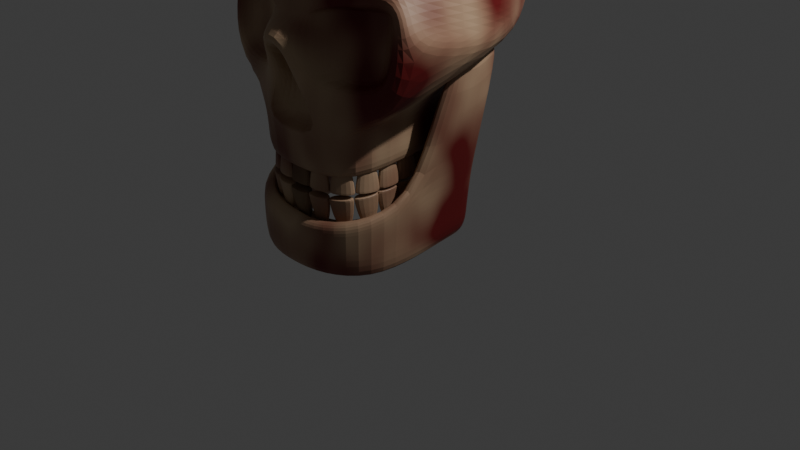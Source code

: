 # Source: CaveiraZumbi.blend  (saved by Blender 4.2.66; exported with 4.5.12 LTS)
import bpy
from mathutils import Matrix  # noqa: F401  (used for matrix-valued properties, if any)

bpy.ops.wm.read_factory_settings(use_empty=True)
scene = bpy.context.scene
scene.name = 'Scene'

# ---- collections
col_collection = bpy.data.collections.new('Collection'); scene.collection.children.link(col_collection)

# ---- materials (node trees are filled in below, after node groups)
mat_material = bpy.data.materials.new('Material')
mat_material.alpha_threshold = 0.0
mat_material.use_transparent_shadow = False
mat_material.roughness = 0.5
mat_material.line_color = (0.0, 0.0, 0.0, 1.0)

# ---- material node trees
mat_material.use_nodes = True; mat_material.node_tree.nodes.clear()
_N = mat_material.node_tree.nodes; _L = mat_material.node_tree.links
n0 = _N.new('ShaderNodeOutputMaterial'); n0.name = 'Material Output'; n0.location = (300, 300)
n1 = _N.new('ShaderNodeBsdfPrincipled'); n1.name = 'Principled BSDF'; n1.location = (10, 300)
n1.inputs[3].default_value = 1.45
n2 = _N.new('ShaderNodeValToRGB'); n2.name = 'Color Ramp'; n2.location = (-307, 279)
while len(n2.color_ramp.elements) > 1: n2.color_ramp.elements.remove(n2.color_ramp.elements[-1])
n2.color_ramp.elements[0].position = 0.436; n2.color_ramp.elements[0].color = (0.1384, 0.008023, 0.008568, 1.0)
_e = n2.color_ramp.elements.new(0.568); _e.color = (0.4969, 0.3467, 0.2159, 1.0)
n3 = _N.new('ShaderNodeTexNoise'); n3.name = 'Noise Texture'; n3.location = (-536, 279)
n3.inputs[2].default_value = 2.6
_L.new(n1.outputs[0], n0.inputs[0])
_L.new(n3.outputs[1], n2.inputs[0])
_L.new(n2.outputs[0], n1.inputs[0])
n0.is_active_output = True

# ---- world
world_world = bpy.data.worlds.new('World'); scene.world = world_world
world_world.use_nodes = True; world_world.node_tree.nodes.clear()
_N = world_world.node_tree.nodes; _L = world_world.node_tree.links
n0 = _N.new('ShaderNodeOutputWorld'); n0.name = 'World Output'; n0.location = (300, 300)
n1 = _N.new('ShaderNodeBackground'); n1.name = 'Background'; n1.location = (10, 300)
n1.inputs[0].default_value = (0.05088, 0.05088, 0.05088, 1.0)
_L.new(n1.outputs[0], n0.inputs[0])
n0.is_active_output = True
world_world.color = (0.05088, 0.05088, 0.05088)
world_world.sun_shadow_jitter_overblur = 0.0

# ---- cameras
cam_camera = bpy.data.cameras.new('Camera')
cam_camera.clip_end = 100.0
cam_camera.ortho_scale = 7.314

# ---- lights
light_light = bpy.data.lights.new('Light', 'POINT')
light_light.energy = 1000.0
light_light.shadow_soft_size = 0.1

# ---- meshes
me_cube = bpy.data.meshes.new('Cube')
me_cube.from_pydata([(0.8668, 0.8668, 3.542), (0.8178, 0.844, 2.078), (0.8983, -0.8676, 3.541), (0.9985, -1.152, 1.825), (-1.052, 0.2964, 3.518), (-0.8178, 0.844, 2.078), (-0.9166, -0.7903, 3.468), (-0.9985, -1.152, 1.825), (-0.7955, -0.02015, 1.815), (1.158, 0.0, 3.63), (-1.153, -0.00276, 3.549), (0.7955, -0.02015, 1.815), (0.3517, 0.9816, 1.882), (-0.3517, 0.9816, 1.882), (0.349, -1.027, 3.591), (-0.349, -1.027, 3.591), (0.2281, -1.287, 1.817), (-0.2281, -1.287, 1.817), (-0.349, 1.059, 3.685), (0.349, 1.059, 3.685), (-0.2363, 0.07265, 1.506), (0.2363, 0.07265, 1.506), (0.3469, -0.4408, 4.048), (-0.3469, -0.4408, 4.048), (0.9173, 0.9134, 2.752), (0.9213, 0.9204, 2.906), (-0.968, -1.083, 2.581), (-0.9893, -0.8915, 2.877), (0.9783, -0.9791, 2.894), (0.968, -1.083, 2.581), (-1.181, 0.3131, 2.883), (-1.191, 0.3041, 2.769), (-0.3432, 1.224, 2.758), (-0.3471, 1.231, 2.932), (0.3471, 1.231, 2.932), (0.3432, 1.224, 2.758), (0.2619, -1.26, 2.462), (0.2881, -1.211, 2.828), (-0.2881, -1.211, 2.828), (-0.2619, -1.26, 2.462), (0.2388, -1.319, 1.678), (1.064, -1.039, 1.404), (-0.2388, -1.319, 1.678), (-1.064, -1.039, 1.404), (-0.9763, -0.9551, 2.748), (-0.2227, -1.287, 2.429), (0.2227, -1.287, 2.429), (0.9643, -1.048, 2.73), (0.4305, -1.075, 1.751), (0.9423, -0.9404, 1.859), (-0.4305, -1.075, 1.751), (-0.9423, -0.9404, 1.859), (-0.9187, -0.8711, 2.488), (-0.4245, -1.048, 2.482), (0.4245, -1.048, 2.482), (0.9187, -0.8711, 2.488), (-0.5537, -0.08929, 1.055), (-0.7265, -1.095, 0.9428), (0.7265, -1.095, 0.9428), (0.6836, 0.02701, 1.062), (0.3125, -1.294, 0.9215), (-0.3125, -1.294, 0.9215), (0.3489, 1.168, 2.224), (0.8766, 0.8254, 2.236), (1.369, -0.01224, 2.026), (-0.147, -1.539, 2.147), (-1.229, -0.9883, 2.252), (-1.337, 0.0257, 2.199), (1.243, -1.086, 2.201), (0.147, -1.539, 2.147), (-1.167, 0.3148, 2.271), (-0.3489, 1.168, 2.224), (-0.3285, -1.187, 2.103), (-1.052, -1.118, 2.206), (1.052, -1.118, 2.206), (0.3285, -1.187, 2.103), (-0.4275, -1.061, 2.117), (-0.9305, -0.9057, 2.174), (0.9305, -0.9057, 2.174), (0.4275, -1.061, 2.117), (-0.7462, -1.115, 1.468), (-0.7647, 0.001715, 1.619), (-0.6027, -1.306, 1.295), (0.7462, -1.115, 1.468), (0.7647, 0.001715, 1.619), (0.6027, -1.306, 1.295), (0.1597, -1.537, 2.291), (-0.01524, -1.319, 1.859), (-0.3328, -1.305, 1.298), (0.01524, -1.319, 1.859), (0.3328, -1.305, 1.298), (-0.1597, -1.537, 2.291), (0.06679, -1.146, 1.657), (-0.06679, -1.146, 1.657), (0.147, -1.131, 2.065), (-0.2253, -1.133, 1.405), (0.2253, -1.133, 1.405), (-0.147, -1.131, 2.065), (0.3467, 1.196, 2.513), (-0.2195, -1.256, 2.381), (-0.2268, -1.223, 2.39), (-0.4252, -1.051, 2.389), (0.9071, 0.9071, 2.522), (-1.122, -0.9087, 2.52), (1.125, -0.998, 2.497), (0.2195, -1.256, 2.381), (-1.188, 0.3055, 2.533), (-0.3467, 1.196, 2.513), (-1.012, -1.035, 2.486), (1.012, -1.035, 2.486), (0.2268, -1.223, 2.39), (-0.9218, -0.88, 2.408), (0.9218, -0.88, 2.408), (0.4252, -1.051, 2.389), (1.154, -0.01582, 3.498), (0.9333, -0.7514, 3.423), (1.06, 0.2636, 3.47), (1.336, -0.02821, 2.771), (1.319, -0.0186, 2.874), (1.001, -0.8459, 2.871), (0.989, -0.9053, 2.751), (1.189, 0.2708, 2.77), (1.18, 0.2792, 2.876), (1.186, 0.2721, 2.55), (1.167, 0.2808, 2.305), (1.337, -0.02315, 2.544), (1.326, 0.01075, 2.237), (1.125, -0.862, 2.538), (1.225, -0.9363, 2.287), (-1.154, -0.01582, 3.498), (-1.06, 0.2636, 3.47), (-0.9333, -0.7514, 3.423), (-1.336, -0.02821, 2.771), (-1.319, -0.0186, 2.874), (-1.18, 0.2792, 2.876), (-1.189, 0.2708, 2.77), (-0.989, -0.9053, 2.751), (-1.001, -0.8459, 2.871), (-1.125, -0.862, 2.538), (-1.225, -0.9363, 2.287), (-1.337, -0.02315, 2.544), (-1.326, 0.01075, 2.237), (-1.186, 0.2721, 2.55), (-1.167, 0.2808, 2.305), (-0.2249, 0.09188, 1.608), (0.2249, 0.09188, 1.608), (-0.7387, -0.004165, 1.597), (-0.8936, -0.0189, 1.978), (-0.7122, 0.02264, 1.166), (0.8936, -0.0189, 1.978), (0.7387, -0.004165, 1.597), (0.7122, 0.02264, 1.166), (-0.7112, 0.01142, 1.33), (0.7363, -1.105, 1.205), (-0.7363, -1.105, 1.205), (-0.3226, -1.3, 1.11), (0.7112, 0.01142, 1.33), (0.3226, -1.3, 1.11), (-0.7385, 0.01218, 1.392), (0.7385, 0.01218, 1.392), (-0.5456, -0.09654, 1.054), (-0.5798, -0.9918, 0.959), (0.5798, -0.9918, 0.959), (0.5456, -0.09654, 1.054), (0.2494, -1.151, 0.942), (-0.2494, -1.151, 0.942), (-0.5684, -0.1, 1.137), (0.5684, -0.1, 1.137), (-0.5333, -0.1088, 1.064), (-0.5676, -1.004, 0.9689), (0.592, -1.004, 0.9689), (0.5578, -0.1088, 1.064), (0.2616, -1.163, 0.9519), (-0.2372, -1.163, 0.9519), (-0.5562, -0.1122, 1.147), (0.5806, -0.1122, 1.147), (-0.1554, -1.263, 0.7805), (-0.0839, -1.251, 1.126), (-0.107, -1.149, 0.7805), (-0.0839, -1.161, 1.126), (0.1554, -1.263, 0.7805), (0.0839, -1.251, 1.126), (0.107, -1.149, 0.7805), (0.0839, -1.161, 1.126), (-0.126, -1.139, 0.7932), (-0.126, -1.274, 0.7932), (0.126, -1.139, 0.7932), (0.126, -1.274, 0.7932), (-0.1554, -1.263, 0.7805), (-0.0839, -1.251, 1.126), (-0.107, -1.149, 0.7805), (-0.0839, -1.161, 1.126), (0.1554, -1.263, 0.7805), (0.0839, -1.251, 1.126), (0.107, -1.149, 0.7805), (0.0839, -1.161, 1.126), (-0.126, -1.139, 0.7932), (-0.126, -1.274, 0.7932), (0.126, -1.139, 0.7932), (0.126, -1.274, 0.7932), (0.08734, -1.272, 0.7785), (0.156, -1.249, 1.124), (0.117, -1.152, 0.7785), (0.1417, -1.16, 1.124), (0.3942, -1.223, 0.7785), (0.3216, -1.222, 1.124), (0.3282, -1.118, 0.7785), (0.3074, -1.133, 1.124), (0.09658, -1.145, 0.7913), (0.118, -1.278, 0.7913), (0.3453, -1.105, 0.7913), (0.3668, -1.237, 0.7913), (0.3464, -1.245, 0.7783), (0.3992, -1.195, 1.124), (0.3236, -1.123, 0.7783), (0.3497, -1.12, 1.124), (0.6055, -1.073, 0.7783), (0.5391, -1.102, 1.124), (0.502, -1.005, 0.7783), (0.4895, -1.028, 1.124), (0.3022, -1.125, 0.7911), (0.3765, -1.237, 0.7911), (0.5122, -0.9856, 0.7911), (0.5866, -1.098, 0.7911), (0.5706, -1.095, 0.7824), (0.5833, -1.023, 1.128), (0.4796, -1.01, 0.7824), (0.499, -0.9926, 1.128), (0.6763, -0.8022, 0.7824), (0.6404, -0.8653, 1.128), (0.5523, -0.809, 0.7824), (0.5561, -0.8348, 1.128), (0.4636, -1.025, 0.7951), (0.5902, -1.07, 0.7951), (0.5492, -0.7876, 0.7951), (0.6758, -0.8334, 0.7951), (0.6503, -0.8618, 0.7829), (0.6428, -0.81, 1.132), (0.5395, -0.8059, 0.7862), (0.5534, -0.8041, 1.132), (0.671, -0.5521, 0.8012), (0.654, -0.6429, 1.142), (0.5538, -0.5928, 0.7988), (0.5645, -0.6369, 1.142), (0.5281, -0.8249, 0.7979), (0.6624, -0.8339, 0.7974), (0.5449, -0.574, 0.8127), (0.6792, -0.5829, 0.8121), (0.6447, -0.629, 0.7916), (0.6353, -0.5921, 1.142), (0.5326, -0.5758, 0.797), (0.5458, -0.5882, 1.143), (0.6583, -0.32, 0.8229), (0.6427, -0.4253, 1.159), (0.542, -0.3632, 0.8185), (0.5531, -0.4214, 1.16), (0.5216, -0.5956, 0.8078), (0.6561, -0.6014, 0.8073), (0.5327, -0.3451, 0.8331), (0.6672, -0.351, 0.8326), (0.6307, -0.3932, 0.8097), (0.6212, -0.3906, 1.162), (0.518, -0.3423, 0.8201), (0.5316, -0.3879, 1.163), (0.6403, -0.08857, 0.8707), (0.6263, -0.2262, 1.195), (0.5246, -0.1327, 0.8621), (0.5367, -0.2235, 1.196), (0.5073, -0.3632, 0.8289), (0.6418, -0.3672, 0.8279), (0.515, -0.1162, 0.8784), (0.6496, -0.1202, 0.8774), (0.0, -1.149, 0.7805), (0.0, -1.161, 1.126), (0.0, -1.263, 0.7805), (0.0, -1.251, 1.126), (0.0, -1.139, 0.7932), (0.0, -1.274, 0.7932), (0.0, -1.149, 0.7805), (0.0, -1.161, 1.126), (0.0, -1.263, 0.7805), (0.0, -1.251, 1.126), (0.0, -1.139, 0.7932), (0.0, -1.274, 0.7932), (-0.08734, -1.272, 0.7785), (-0.156, -1.249, 1.124), (-0.117, -1.152, 0.7785), (-0.1417, -1.16, 1.124), (-0.3942, -1.223, 0.7785), (-0.3216, -1.222, 1.124), (-0.3282, -1.118, 0.7785), (-0.3074, -1.133, 1.124), (-0.09658, -1.145, 0.7913), (-0.118, -1.278, 0.7913), (-0.3453, -1.105, 0.7913), (-0.3668, -1.237, 0.7913), (-0.3464, -1.245, 0.7783), (-0.3992, -1.195, 1.124), (-0.3236, -1.123, 0.7783), (-0.3497, -1.12, 1.124), (-0.6055, -1.073, 0.7783), (-0.5391, -1.102, 1.124), (-0.502, -1.005, 0.7783), (-0.4895, -1.028, 1.124), (-0.3022, -1.125, 0.7911), (-0.3765, -1.237, 0.7911), (-0.5122, -0.9856, 0.7911), (-0.5866, -1.098, 0.7911), (-0.5706, -1.095, 0.7824), (-0.5833, -1.023, 1.128), (-0.4796, -1.01, 0.7824), (-0.499, -0.9926, 1.128), (-0.6763, -0.8022, 0.7824), (-0.6404, -0.8653, 1.128), (-0.5523, -0.809, 0.7824), (-0.5561, -0.8348, 1.128), (-0.4636, -1.025, 0.7951), (-0.5902, -1.07, 0.7951), (-0.5492, -0.7876, 0.7951), (-0.6758, -0.8334, 0.7951), (-0.6503, -0.8618, 0.7829), (-0.6428, -0.81, 1.132), (-0.5395, -0.8059, 0.7862), (-0.5534, -0.8041, 1.132), (-0.671, -0.5521, 0.8012), (-0.654, -0.6429, 1.142), (-0.5538, -0.5928, 0.7988), (-0.5645, -0.6369, 1.142), (-0.5281, -0.8249, 0.7979), (-0.6624, -0.8339, 0.7974), (-0.5449, -0.574, 0.8127), (-0.6792, -0.5829, 0.8121), (-0.6447, -0.629, 0.7916), (-0.6353, -0.5921, 1.142), (-0.5326, -0.5758, 0.797), (-0.5458, -0.5882, 1.143), (-0.6583, -0.32, 0.8229), (-0.6427, -0.4253, 1.159), (-0.542, -0.3632, 0.8185), (-0.5531, -0.4214, 1.16), (-0.5216, -0.5956, 0.8078), (-0.6561, -0.6014, 0.8073), (-0.5327, -0.3451, 0.8331), (-0.6672, -0.351, 0.8326), (-0.6307, -0.3932, 0.8097), (-0.6212, -0.3906, 1.162), (-0.518, -0.3423, 0.8201), (-0.5316, -0.3879, 1.163), (-0.6403, -0.08857, 0.8707), (-0.6263, -0.2262, 1.195), (-0.5246, -0.1327, 0.8621), (-0.5367, -0.2235, 1.196), (-0.5073, -0.3632, 0.8289), (-0.6418, -0.3672, 0.8279), (-0.515, -0.1162, 0.8784), (-0.6496, -0.1202, 0.8774), (-0.4649, -0.9049, 0.4034), (-0.468, -0.1893, 0.4736), (0.7063, -1.035, 0.3704), (0.711, 0.05579, 0.4773), (0.3226, -1.27, 0.3307), (-0.3038, -1.229, 0.3498), (-0.7159, -1.045, 0.6258), (0.7159, -1.045, 0.6258), (-0.7397, 0.03958, 0.7557), (-0.3137, -1.234, 0.5328), (0.7397, 0.03958, 0.7557), (0.3331, -1.276, 0.5251), (0.7292, -0.5177, 0.4108), (0.7043, -0.5329, 0.6828), (0.6824, -0.2162, 0.4561), (0.7052, -0.2302, 0.718), (0.0, -1.27, 0.3307), (0.0, -1.234, 0.5328), (-0.6866, -0.5206, 0.4252), (-0.7043, -0.5329, 0.6828), (-0.4492, -0.3677, 0.4596), (-0.7052, -0.2302, 0.718), (0.9927, 0.2242, 2.426), (-0.9927, 0.2242, 2.426), (0.9923, -0.4052, 2.238), (0.9777, -0.1292, 1.791), (-0.9923, -0.4052, 2.238), (-0.9777, -0.1292, 1.791), (-0.7063, -1.035, 0.05802), (-0.711, 0.05579, 0.1649), (0.7063, -1.035, 0.05802), (0.711, 0.05579, 0.1649), (0.3038, -1.229, 0.03736), (-0.3038, -1.229, 0.03736), (0.7292, -0.5177, 0.07902), (0.6824, -0.2162, 0.1437), (0.0, -1.229, 0.03736), (-0.6866, -0.5206, 0.1128), (-0.6824, -0.2162, 0.1437), (-0.8707, 0.151, 0.4296), (-0.9354, 0.1653, 0.9901), (-0.856, -0.1384, 0.3994), (0.856, -0.1384, 0.3994), (0.8707, 0.151, 0.4296), (-0.8107, -1.1, 0.5746), (-0.8128, -1.1, 0.2988), (0.3942, -1.36, 0.2598), (0.8128, -1.1, 0.2988), (-0.3942, -1.36, 0.2598), (0.8107, -1.1, 0.5746), (-0.3964, -1.354, 0.4922), (-0.8578, -0.5438, 0.3581), (0.9354, 0.1653, 0.9901), (0.399, -1.36, 0.4911), (0.0, -1.383, 0.4777), (-0.9198, -0.1357, 0.8607), (0.9198, -0.1357, 0.8607), (0.8578, -0.5438, 0.3581), (0.9001, -0.5336, 0.8489), (0.0, -1.39, 0.2566), (1.147, -0.3387, 2.169), (1.159, -0.03435, 2.048), (-0.9001, -0.5336, 0.8489), (1.154, 0.2858, 2.335), (-1.159, -0.03435, 2.048), (-1.154, 0.2858, 2.335), (-1.147, -0.3387, 2.169), (-0.8407, -0.1422, 0.07685), (-0.8607, 0.1358, 0.119), (0.8407, -0.1422, 0.07685), (0.8607, 0.1358, 0.119), (0.3874, -1.348, -0.04865), (0.7991, -1.09, -0.02127), (-0.3874, -1.348, -0.04865), (-0.7991, -1.09, -0.02127), (-0.8433, -0.5427, 0.03676), (0.8491, -0.5423, 0.03208), (0.0, -1.378, -0.05187), (-0.4774, -0.1946, 0.5649), (-0.7111, -1.04, 0.4981), (0.7111, -1.04, 0.4981), (0.7254, 0.04769, 0.6165), (0.3279, -1.273, 0.4279), (-0.3087, -1.232, 0.4413), (0.7167, -0.5253, 0.5468), (0.6938, -0.2232, 0.587), (0.0, -1.252, 0.4318), (-0.6955, -0.5267, 0.554), (-0.6938, -0.2232, 0.587), (-0.903, 0.1581, 0.7099), (-0.8117, -1.1, 0.4367), (0.8117, -1.1, 0.4367), (0.903, 0.1581, 0.7099), (0.3966, -1.36, 0.3754), (-0.3953, -1.357, 0.376), (0.879, -0.5387, 0.6035), (0.8879, -0.1371, 0.63), (0.0, -1.387, 0.3671), (-0.879, -0.5387, 0.6035), (-0.8879, -0.1371, 0.63), (-0.446, -0.3677, 0.4596), (-0.4648, -0.1893, 0.4736), (0.4492, -0.3677, 0.4596), (0.468, -0.1893, 0.4736), (-0.468, -0.9081, 0.4872), (-0.4617, -0.9049, 0.4034), (0.2132, -1.059, 0.3774), (0.4649, -0.9049, 0.4034), (-0.1977, -1.032, 0.3899), (0.468, -0.9081, 0.4872), (-0.4488, -0.5673, 0.4393), (0.4798, -0.5654, 0.4299), (0.4717, -0.5704, 0.5191), (0.4566, -0.3723, 0.5455), (0.0, -1.059, 0.3774), (0.0, -1.047, 0.4437), (-0.4546, -0.5714, 0.5238), (-0.4566, -0.3723, 0.5455), (-0.4742, -0.1946, 0.5649), (0.4774, -0.1946, 0.5649), (0.2166, -1.061, 0.4411), (-0.2009, -1.034, 0.4499), (0.1553, -1.279, 0.7337), (0.08419, -1.227, 0.3931), (0.1068, -1.165, 0.7465), (0.08419, -1.138, 0.4031), (-0.1556, -1.279, 0.7333), (-0.08361, -1.227, 0.3928), (-0.1071, -1.165, 0.7462), (-0.08361, -1.138, 0.4029), (0.1258, -1.154, 0.735), (0.1258, -1.287, 0.7198), (-0.1261, -1.154, 0.7347), (-0.1261, -1.287, 0.7195), (0.1553, -1.279, 0.7337), (0.08419, -1.227, 0.3931), (0.1068, -1.165, 0.7465), (0.08419, -1.138, 0.4031), (-0.1556, -1.279, 0.7333), (-0.08361, -1.227, 0.3928), (-0.1071, -1.165, 0.7462), (-0.08361, -1.138, 0.4029), (0.1258, -1.154, 0.735), (0.1258, -1.287, 0.7198), (-0.1261, -1.154, 0.7347), (-0.1261, -1.287, 0.7195), (-0.08752, -1.288, 0.7343), (-0.1557, -1.225, 0.3949), (-0.1172, -1.168, 0.7478), (-0.1414, -1.137, 0.4049), (-0.3944, -1.238, 0.7395), (-0.3214, -1.199, 0.3977), (-0.3283, -1.134, 0.7514), (-0.3071, -1.111, 0.4077), (-0.09674, -1.16, 0.736), (-0.1182, -1.292, 0.721), (-0.3455, -1.12, 0.7402), (-0.3669, -1.252, 0.7252), (-0.3465, -1.26, 0.7372), (-0.3989, -1.172, 0.4009), (-0.3238, -1.139, 0.751), (-0.3494, -1.098, 0.4094), (-0.6057, -1.09, 0.7562), (-0.5388, -1.08, 0.4111), (-0.5021, -1.022, 0.7641), (-0.4893, -1.006, 0.4196), (-0.3023, -1.14, 0.7382), (-0.3767, -1.251, 0.7254), (-0.5124, -1.001, 0.7536), (-0.5867, -1.113, 0.7408), (-0.5708, -1.111, 0.7498), (-0.5831, -1.001, 0.416), (-0.4798, -1.027, 0.7595), (-0.4987, -0.9704, 0.4195), (-0.6765, -0.8202, 0.7826), (-0.6401, -0.8439, 0.4337), (-0.5525, -0.8269, 0.782), (-0.5558, -0.8136, 0.4372), (-0.4637, -1.04, 0.7452), (-0.5903, -1.085, 0.7399), (-0.5494, -0.8043, 0.7718), (-0.676, -0.8497, 0.7665), (-0.6505, -0.8793, 0.7754), (-0.6425, -0.7885, 0.4357), (-0.5397, -0.8235, 0.7786), (-0.5531, -0.7825, 0.4362), (-0.6712, -0.5696, 0.7922), (-0.6537, -0.6213, 0.4448), (-0.5539, -0.6103, 0.7901), (-0.5642, -0.6154, 0.4452), (-0.5283, -0.8411, 0.7649), (-0.6626, -0.85, 0.7642), (-0.545, -0.59, 0.7785), (-0.6793, -0.5989, 0.7778), (-0.6448, -0.6471, 0.793), (-0.635, -0.5708, 0.4498), (-0.5328, -0.5936, 0.7939), (-0.5454, -0.5668, 0.45), (-0.6584, -0.3365, 0.7968), (-0.6424, -0.4031, 0.4519), (-0.5421, -0.3799, 0.7965), (-0.5528, -0.3992, 0.4521), (-0.5218, -0.612, 0.781), (-0.6563, -0.6179, 0.7806), (-0.5328, -0.3603, 0.7841), (-0.6673, -0.3662, 0.7837), (-0.6309, -0.4108, 0.8017), (-0.6209, -0.3683, 0.4528), (-0.5181, -0.359, 0.7973), (-0.5312, -0.3656, 0.4525), (-0.6403, -0.1012, 0.7756), (-0.626, -0.2012, 0.4387), (-0.5246, -0.146, 0.7793), (-0.5364, -0.1985, 0.4384), (-0.5074, -0.3787, 0.7862), (-0.6419, -0.3828, 0.7866), (-0.5151, -0.1278, 0.765), (-0.6496, -0.1319, 0.7654), (-0.0001765, -1.165, 0.7463), (0.0002858, -1.138, 0.403), (-0.0001765, -1.279, 0.7335), (0.0002858, -1.227, 0.3929), (-0.0001595, -1.154, 0.7348), (-0.0001595, -1.287, 0.7197), (-0.0001765, -1.165, 0.7463), (0.0002858, -1.138, 0.403), (-0.0001765, -1.279, 0.7335), (0.0002858, -1.227, 0.3929), (-0.0001595, -1.154, 0.7348), (-0.0001595, -1.287, 0.7197), (0.08716, -1.288, 0.7345), (0.1563, -1.225, 0.3954), (0.1168, -1.168, 0.7481), (0.142, -1.137, 0.4053), (0.394, -1.239, 0.7405), (0.3219, -1.199, 0.3986), (0.328, -1.134, 0.7523), (0.3076, -1.111, 0.4085), (0.09642, -1.16, 0.7363), (0.1179, -1.292, 0.7213), (0.3452, -1.12, 0.7411), (0.3666, -1.252, 0.7262), (0.3462, -1.261, 0.7382), (0.3995, -1.172, 0.4019), (0.3235, -1.139, 0.7519), (0.35, -1.098, 0.4103), (0.6053, -1.09, 0.7578), (0.5394, -1.08, 0.4126), (0.5018, -1.022, 0.7654), (0.4898, -1.006, 0.4209), (0.302, -1.14, 0.739), (0.3764, -1.251, 0.7264), (0.512, -1.002, 0.7549), (0.5864, -1.113, 0.7424), (0.5704, -1.111, 0.7514), (0.5836, -1.001, 0.4175), (0.4794, -1.027, 0.7608), (0.4993, -0.9706, 0.4208), (0.6761, -0.8204, 0.7844), (0.6407, -0.8441, 0.4354), (0.5521, -0.8271, 0.7835), (0.5564, -0.8138, 0.4387), (0.4634, -1.04, 0.7465), (0.59, -1.085, 0.7415), (0.5491, -0.8045, 0.7733), (0.6757, -0.8499, 0.7683), (0.6502, -0.8795, 0.7771), (0.6431, -0.7887, 0.4374), (0.5394, -0.8236, 0.78), (0.5536, -0.7827, 0.4376), (0.6709, -0.5698, 0.794), (0.6543, -0.6215, 0.4465), (0.5536, -0.6105, 0.7916), (0.5648, -0.6155, 0.4467), (0.528, -0.8412, 0.7663), (0.6623, -0.8502, 0.766), (0.5447, -0.5902, 0.78), (0.6791, -0.5991, 0.7797), (0.6445, -0.6472, 0.7947), (0.6356, -0.5709, 0.4515), (0.5325, -0.5938, 0.7953), (0.5461, -0.567, 0.4515), (0.6582, -0.3367, 0.7986), (0.643, -0.4033, 0.4536), (0.5419, -0.3801, 0.798), (0.5535, -0.3994, 0.4536), (0.5215, -0.6122, 0.7823), (0.656, -0.6181, 0.7824), (0.5326, -0.3605, 0.7855), (0.6671, -0.3664, 0.7855), (0.6306, -0.411, 0.8034), (0.6215, -0.3685, 0.4544), (0.5179, -0.3592, 0.7987), (0.5319, -0.3658, 0.4539), (0.6402, -0.1014, 0.7773), (0.6267, -0.2014, 0.4403), (0.5245, -0.1461, 0.7807), (0.5371, -0.1986, 0.4398), (0.5072, -0.3789, 0.7876), (0.6417, -0.383, 0.7883), (0.515, -0.1279, 0.7664), (0.6495, -0.1321, 0.7671)], [], [(30, 31, 135, 134), (9, 22, 14, 2), (106, 31, 32, 107), (106, 70, 143, 142), (7, 17, 50, 51), (18, 4, 10, 23), (68, 64, 126, 128), (12, 1, 149, 145), (28, 2, 14, 37), (34, 19, 0, 25), (28, 47, 120, 119), (156, 153, 58, 59), (19, 34, 33, 18), (63, 102, 123, 124), (30, 4, 18, 33), (38, 15, 6, 27), (29, 36, 54, 55), (0, 19, 22, 9), (155, 154, 57, 61), (23, 10, 6, 15), (0, 9, 114, 116), (27, 6, 131, 137), (10, 4, 130, 129), (15, 38, 37, 14), (62, 12, 13, 71), (154, 152, 56, 57), (12, 145, 144, 13), (65, 89, 93, 97), (23, 15, 14, 22), (18, 23, 22, 19), (5, 13, 144, 147), (25, 0, 116, 122), (64, 63, 124, 126), (70, 67, 141, 143), (31, 106, 142, 135), (33, 34, 35, 32), (37, 38, 45, 46), (30, 33, 32, 31), (34, 25, 24, 35), (44, 45, 38, 27), (46, 47, 28, 37), (98, 35, 24, 102), (3, 16, 40, 41), (17, 7, 43, 42), (26, 39, 45, 44), (36, 29, 47, 46), (72, 17, 42, 91), (108, 26, 44, 103), (74, 3, 41, 68), (110, 36, 46, 105), (112, 55, 54, 113), (101, 53, 52, 111), (109, 29, 55, 112), (100, 39, 53, 101), (39, 26, 52, 53), (16, 3, 49, 48), (75, 16, 48, 79), (73, 7, 51, 77), (157, 155, 61, 60), (153, 157, 60, 58), (108, 73, 77, 111), (110, 75, 79, 113), (17, 72, 76, 50), (3, 74, 78, 49), (50, 76, 77, 51), (49, 78, 79, 48), (16, 75, 86, 40), (109, 74, 68, 104), (7, 73, 66, 43), (100, 72, 91, 99), (12, 62, 63, 1), (99, 91, 86, 105), (98, 62, 71, 107), (1, 63, 64, 149), (149, 64, 83, 150), (43, 66, 67, 147), (5, 70, 71, 13), (147, 67, 70, 5), (41, 40, 90, 83), (82, 85, 96, 95), (43, 147, 146, 80), (42, 43, 80, 88), (69, 87, 40, 86), (82, 89, 42, 88), (87, 85, 90, 40), (89, 65, 91, 42), (65, 69, 86, 91), (85, 82, 88, 90), (97, 93, 92, 94), (92, 93, 95, 96), (89, 82, 95, 93), (69, 65, 97, 94), (85, 87, 92, 96), (87, 69, 94, 92), (35, 98, 107, 32), (45, 99, 105, 46), (39, 100, 99, 45), (29, 109, 104, 47), (36, 110, 113, 54), (26, 108, 111, 52), (72, 100, 101, 76), (74, 109, 112, 78), (76, 101, 111, 77), (78, 112, 113, 79), (75, 110, 105, 86), (73, 108, 103, 66), (62, 98, 102, 63), (9, 2, 115, 114), (24, 25, 122, 121), (66, 103, 138, 139), (70, 106, 107, 71), (103, 44, 136, 138), (125, 117, 120, 127), (123, 121, 117, 125), (122, 116, 114, 118), (118, 114, 115, 119), (118, 119, 120, 117), (122, 118, 117, 121), (124, 123, 125, 126), (126, 125, 127, 128), (2, 28, 119, 115), (102, 24, 121, 123), (47, 104, 127, 120), (104, 68, 128, 127), (140, 132, 135, 142), (138, 136, 132, 140), (137, 131, 129, 133), (133, 129, 130, 134), (133, 134, 135, 132), (137, 133, 132, 136), (139, 138, 140, 141), (141, 140, 142, 143), (6, 10, 129, 131), (4, 30, 134, 130), (67, 66, 139, 141), (44, 27, 137, 136), (21, 20, 144, 145), (158, 148, 56, 152), (20, 8, 147, 144), (11, 21, 145, 149), (64, 68, 41, 83), (84, 11, 149, 150), (8, 81, 146, 147), (159, 84, 150, 156), (151, 159, 156, 59), (81, 158, 152, 146), (83, 90, 157, 153), (90, 88, 155, 157), (80, 146, 152, 154), (88, 80, 154, 155), (150, 83, 153, 156), (61, 57, 161, 165), (151, 59, 163, 167), (60, 61, 165, 164), (57, 56, 160, 161), (56, 148, 166, 160), (58, 60, 164, 162), (59, 58, 162, 163), (167, 163, 171, 175), (165, 161, 169, 173), (164, 165, 173, 172), (161, 160, 168, 169), (160, 166, 174, 168), (162, 164, 172, 170), (163, 162, 170, 171), (178, 184, 185, 176), (272, 273, 183, 182), (182, 183, 181, 180), (272, 178, 179, 273), (182, 180, 187, 186), (276, 277, 185, 184), (276, 186, 187, 277), (278, 190, 191, 279), (272, 182, 186, 276), (190, 196, 197, 188), (284, 286, 287, 285), (278, 279, 195, 194), (194, 195, 193, 192), (282, 283, 197, 196), (194, 192, 199, 198), (286, 290, 291, 287), (282, 198, 199, 283), (288, 284, 285, 289), (278, 194, 198, 282), (291, 289, 285, 287), (200, 201, 203, 202), (202, 203, 207, 206), (206, 207, 205, 204), (204, 205, 201, 200), (206, 204, 211, 210), (207, 203, 201, 205), (208, 210, 211, 209), (204, 200, 209, 211), (202, 206, 210, 208), (200, 202, 208, 209), (212, 213, 215, 214), (214, 215, 219, 218), (218, 219, 217, 216), (216, 217, 213, 212), (218, 216, 223, 222), (219, 215, 213, 217), (220, 222, 223, 221), (216, 212, 221, 223), (214, 218, 222, 220), (212, 214, 220, 221), (224, 225, 227, 226), (226, 227, 231, 230), (230, 231, 229, 228), (228, 229, 225, 224), (230, 228, 235, 234), (231, 227, 225, 229), (232, 234, 235, 233), (228, 224, 233, 235), (226, 230, 234, 232), (224, 226, 232, 233), (236, 237, 239, 238), (238, 239, 243, 242), (242, 243, 241, 240), (240, 241, 237, 236), (242, 240, 247, 246), (243, 239, 237, 241), (244, 246, 247, 245), (240, 236, 245, 247), (238, 242, 246, 244), (236, 238, 244, 245), (248, 249, 251, 250), (250, 251, 255, 254), (254, 255, 253, 252), (252, 253, 249, 248), (254, 252, 259, 258), (255, 251, 249, 253), (256, 258, 259, 257), (252, 248, 257, 259), (250, 254, 258, 256), (248, 250, 256, 257), (260, 261, 263, 262), (262, 263, 267, 266), (266, 267, 265, 264), (264, 265, 261, 260), (266, 264, 271, 270), (267, 263, 261, 265), (268, 270, 271, 269), (264, 260, 269, 271), (262, 266, 270, 268), (260, 262, 268, 269), (290, 294, 295, 288), (192, 193, 281, 280), (192, 280, 283, 199), (195, 279, 281, 193), (278, 282, 196, 190), (290, 288, 289, 291), (190, 188, 189, 191), (180, 181, 275, 274), (180, 274, 277, 187), (183, 273, 275, 181), (178, 176, 177, 179), (272, 276, 184, 178), (292, 293, 295, 294), (288, 295, 293, 284), (286, 292, 294, 290), (284, 293, 292, 286), (296, 298, 299, 297), (298, 302, 303, 299), (302, 300, 301, 303), (300, 296, 297, 301), (302, 306, 307, 300), (303, 301, 297, 299), (304, 305, 307, 306), (300, 307, 305, 296), (298, 304, 306, 302), (296, 305, 304, 298), (308, 310, 311, 309), (310, 314, 315, 311), (314, 312, 313, 315), (312, 308, 309, 313), (314, 318, 319, 312), (315, 313, 309, 311), (316, 317, 319, 318), (312, 319, 317, 308), (310, 316, 318, 314), (308, 317, 316, 310), (320, 322, 323, 321), (322, 326, 327, 323), (326, 324, 325, 327), (324, 320, 321, 325), (326, 330, 331, 324), (327, 325, 321, 323), (328, 329, 331, 330), (324, 331, 329, 320), (322, 328, 330, 326), (320, 329, 328, 322), (332, 334, 335, 333), (334, 338, 339, 335), (338, 336, 337, 339), (336, 332, 333, 337), (338, 342, 343, 336), (339, 337, 333, 335), (340, 341, 343, 342), (336, 343, 341, 332), (334, 340, 342, 338), (332, 341, 340, 334), (344, 346, 347, 345), (346, 350, 351, 347), (350, 348, 349, 351), (348, 344, 345, 349), (350, 354, 355, 348), (351, 349, 345, 347), (352, 353, 355, 354), (348, 355, 353, 344), (346, 352, 354, 350), (344, 353, 352, 346), (188, 280, 281, 189), (188, 197, 283, 280), (191, 189, 281, 279), (176, 274, 275, 177), (176, 185, 277, 274), (179, 177, 275, 273), (356, 374, 466, 461), (443, 435, 460, 472), (360, 372, 470, 462), (437, 359, 459, 475), (444, 443, 472, 473), (438, 436, 465, 476), (361, 356, 461, 464), (440, 441, 469, 468), (374, 376, 456, 466), (370, 368, 467, 458), (364, 379, 383, 377), (377, 383, 382, 375), (371, 381, 378, 366), (369, 380, 381, 371), (360, 388, 392, 372), (361, 389, 384, 356), (359, 387, 391, 370), (370, 391, 390, 368), (372, 392, 389, 361), (368, 390, 386, 358), (374, 393, 394, 376), (358, 386, 388, 360), (376, 394, 385, 357), (356, 384, 393, 374), (451, 447, 403, 413), (446, 401, 404, 450), (454, 407, 401, 446), (455, 397, 407, 454), (447, 449, 402, 403), (452, 451, 413, 398), (448, 452, 398, 399), (449, 453, 415, 402), (445, 395, 397, 455), (450, 404, 415, 453), (396, 411, 420, 421), (411, 418, 422, 420), (412, 408, 419, 417), (414, 412, 417, 416), (402, 415, 433, 427), (404, 401, 430, 429), (399, 398, 425, 426), (398, 413, 432, 425), (415, 404, 429, 433), (413, 403, 428, 432), (407, 397, 423, 431), (403, 402, 427, 428), (397, 395, 424, 423), (401, 407, 431, 430), (378, 381, 417, 419), (369, 363, 405, 414), (384, 389, 429, 430), (383, 379, 421, 420), (393, 384, 430, 431), (373, 365, 406, 410), (386, 390, 432, 428), (390, 391, 425, 432), (365, 362, 400, 406), (382, 383, 420, 422), (357, 385, 424, 395), (392, 388, 427, 433), (379, 364, 396, 421), (394, 393, 431, 423), (437, 366, 408, 448), (381, 380, 416, 417), (389, 392, 433, 429), (375, 382, 422, 418), (363, 367, 409, 405), (362, 375, 418, 400), (367, 373, 410, 409), (366, 378, 419, 408), (380, 369, 414, 416), (434, 357, 395, 445), (385, 394, 423, 424), (387, 359, 399, 426), (391, 387, 426, 425), (388, 386, 428, 427), (364, 434, 445, 396), (359, 437, 448, 399), (406, 450, 453, 410), (396, 445, 455, 411), (409, 410, 453, 449), (408, 412, 452, 448), (412, 414, 451, 452), (405, 409, 449, 447), (411, 455, 454, 418), (418, 454, 446, 400), (400, 446, 450, 406), (414, 405, 447, 451), (365, 373, 442, 439), (364, 377, 444, 434), (367, 438, 442, 373), (366, 437, 441, 371), (371, 441, 440, 369), (363, 436, 438, 367), (377, 375, 443, 444), (375, 362, 435, 443), (362, 365, 439, 435), (369, 440, 436, 363), (468, 467, 463, 465), (460, 477, 464, 461), (472, 460, 461, 466), (473, 472, 466, 456), (465, 463, 462, 476), (469, 458, 467, 468), (475, 459, 458, 469), (476, 462, 470, 471), (474, 473, 456, 457), (477, 471, 470, 464), (439, 442, 471, 477), (376, 357, 457, 456), (368, 358, 463, 467), (435, 439, 477, 460), (434, 444, 473, 474), (359, 370, 458, 459), (436, 440, 468, 465), (442, 438, 476, 471), (372, 361, 464, 470), (441, 437, 475, 469), (357, 434, 474, 457), (358, 360, 462, 463), (480, 486, 487, 478), (574, 575, 485, 484), (484, 485, 483, 482), (574, 480, 481, 575), (484, 482, 489, 488), (578, 579, 487, 486), (578, 488, 489, 579), (580, 492, 493, 581), (574, 484, 488, 578), (492, 498, 499, 490), (586, 588, 589, 587), (580, 581, 497, 496), (496, 497, 495, 494), (584, 585, 499, 498), (496, 494, 501, 500), (588, 592, 593, 589), (584, 500, 501, 585), (590, 586, 587, 591), (580, 496, 500, 584), (593, 591, 587, 589), (502, 503, 505, 504), (504, 505, 509, 508), (508, 509, 507, 506), (506, 507, 503, 502), (508, 506, 513, 512), (509, 505, 503, 507), (510, 512, 513, 511), (506, 502, 511, 513), (504, 508, 512, 510), (502, 504, 510, 511), (514, 515, 517, 516), (516, 517, 521, 520), (520, 521, 519, 518), (518, 519, 515, 514), (520, 518, 525, 524), (521, 517, 515, 519), (522, 524, 525, 523), (518, 514, 523, 525), (516, 520, 524, 522), (514, 516, 522, 523), (526, 527, 529, 528), (528, 529, 533, 532), (532, 533, 531, 530), (530, 531, 527, 526), (532, 530, 537, 536), (533, 529, 527, 531), (534, 536, 537, 535), (530, 526, 535, 537), (528, 532, 536, 534), (526, 528, 534, 535), (538, 539, 541, 540), (540, 541, 545, 544), (544, 545, 543, 542), (542, 543, 539, 538), (544, 542, 549, 548), (545, 541, 539, 543), (546, 548, 549, 547), (542, 538, 547, 549), (540, 544, 548, 546), (538, 540, 546, 547), (550, 551, 553, 552), (552, 553, 557, 556), (556, 557, 555, 554), (554, 555, 551, 550), (556, 554, 561, 560), (557, 553, 551, 555), (558, 560, 561, 559), (554, 550, 559, 561), (552, 556, 560, 558), (550, 552, 558, 559), (562, 563, 565, 564), (564, 565, 569, 568), (568, 569, 567, 566), (566, 567, 563, 562), (568, 566, 573, 572), (569, 565, 563, 567), (570, 572, 573, 571), (566, 562, 571, 573), (564, 568, 572, 570), (562, 564, 570, 571), (592, 596, 597, 590), (494, 495, 583, 582), (494, 582, 585, 501), (497, 581, 583, 495), (580, 584, 498, 492), (592, 590, 591, 593), (492, 490, 491, 493), (482, 483, 577, 576), (482, 576, 579, 489), (485, 575, 577, 483), (480, 478, 479, 481), (574, 578, 486, 480), (594, 595, 597, 596), (590, 597, 595, 586), (588, 594, 596, 592), (586, 595, 594, 588), (598, 600, 601, 599), (600, 604, 605, 601), (604, 602, 603, 605), (602, 598, 599, 603), (604, 608, 609, 602), (605, 603, 599, 601), (606, 607, 609, 608), (602, 609, 607, 598), (600, 606, 608, 604), (598, 607, 606, 600), (610, 612, 613, 611), (612, 616, 617, 613), (616, 614, 615, 617), (614, 610, 611, 615), (616, 620, 621, 614), (617, 615, 611, 613), (618, 619, 621, 620), (614, 621, 619, 610), (612, 618, 620, 616), (610, 619, 618, 612), (622, 624, 625, 623), (624, 628, 629, 625), (628, 626, 627, 629), (626, 622, 623, 627), (628, 632, 633, 626), (629, 627, 623, 625), (630, 631, 633, 632), (626, 633, 631, 622), (624, 630, 632, 628), (622, 631, 630, 624), (634, 636, 637, 635), (636, 640, 641, 637), (640, 638, 639, 641), (638, 634, 635, 639), (640, 644, 645, 638), (641, 639, 635, 637), (642, 643, 645, 644), (638, 645, 643, 634), (636, 642, 644, 640), (634, 643, 642, 636), (646, 648, 649, 647), (648, 652, 653, 649), (652, 650, 651, 653), (650, 646, 647, 651), (652, 656, 657, 650), (653, 651, 647, 649), (654, 655, 657, 656), (650, 657, 655, 646), (648, 654, 656, 652), (646, 655, 654, 648), (490, 582, 583, 491), (490, 499, 585, 582), (493, 491, 583, 581), (478, 576, 577, 479), (478, 487, 579, 576), (481, 479, 577, 575)])
_uv = me_cube.uv_layers.new(name='UVMap')
_uv.uv.foreach_set('vector', [0.5008, 0.1725, 0.4497, 0.1725, 0.4497, 0.1725, 0.5008, 0.1725, 0.5858, 0.625, 0.702, 0.6847, 0.6896, 0.7762, 0.5911, 0.75, 0.4401, 0.1725, 0.4497, 0.1725, 0.4517, 0.328, 0.442, 0.3271, 0.4401, 0.1725, 0.4123, 0.1725, 0.4123, 0.1725, 0.4401, 0.1725, 0.3842, 0.9879, 0.3836, 0.9396, 0.3836, 0.9396, 0.3842, 0.9879, 0.8103, 0.4741, 0.9025, 0.5714, 0.9093, 0.625, 0.798, 0.6847, 0.4179, 0.75, 0.4139, 0.625, 0.4139, 0.625, 0.4179, 0.75, 0.3038, 0.5, 0.375, 0.5, 0.375, 0.625, 0.2927, 0.625, 0.5095, 0.75, 0.5911, 0.75, 0.5879, 0.8245, 0.5076, 0.8286, 0.5021, 0.422, 0.5883, 0.4255, 0.5917, 0.5, 0.5024, 0.5, 0.5095, 0.75, 0.4608, 0.75, 0.4608, 0.75, 0.5095, 0.75, 0.375, 0.625, 0.375, 0.75, 0.375, 0.75, 0.375, 0.625, 0.5883, 0.4255, 0.5021, 0.422, 0.5021, 0.328, 0.5883, 0.3245, 0.4098, 0.5, 0.4358, 0.5, 0.4401, 0.5775, 0.4123, 0.5775, 0.5008, 0.1725, 0.588, 0.1725, 0.5883, 0.3245, 0.5021, 0.328, 0.5076, 0.9214, 0.5879, 0.9255, 0.5911, 1.0, 0.5095, 1.0, 0.4525, 0.76, 0.4553, 0.8186, 0.4553, 0.8186, 0.4525, 0.76, 0.5917, 0.5, 0.6897, 0.4741, 0.702, 0.6847, 0.5858, 0.625, 0.375, 0.9288, 0.375, 1.0, 0.375, 1.0, 0.375, 0.9288, 0.798, 0.6847, 0.9093, 0.625, 0.8954, 0.7661, 0.8104, 0.7762, 0.5917, 0.5, 0.5858, 0.625, 0.5858, 0.625, 0.588, 0.5775, 0.5095, 1.0, 0.5911, 1.0, 0.5911, 1.0, 0.5095, 1.0, 0.9093, 0.625, 0.9025, 0.5714, 0.9025, 0.5714, 0.9093, 0.625, 0.5879, 0.9255, 0.5076, 0.9214, 0.5076, 0.8286, 0.5879, 0.8245, 0.4134, 0.4254, 0.375, 0.4288, 0.375, 0.3212, 0.4134, 0.3246, 0.375, 0.0, 0.375, 0.125, 0.375, 0.125, 0.375, 0.0, 0.3038, 0.5, 0.2927, 0.625, 0.2073, 0.625, 0.1962, 0.5, 0.4151, 0.9131, 0.3745, 0.9164, 0.3745, 0.9164, 0.4151, 0.9131, 0.798, 0.6847, 0.8104, 0.7762, 0.6896, 0.7762, 0.702, 0.6847, 0.8103, 0.4741, 0.798, 0.6847, 0.702, 0.6847, 0.6897, 0.4741, 0.125, 0.5, 0.1962, 0.5, 0.2073, 0.625, 0.125, 0.625, 0.5024, 0.5, 0.5917, 0.5, 0.588, 0.5775, 0.5008, 0.5775, 0.4139, 0.625, 0.4098, 0.5, 0.4123, 0.5775, 0.4139, 0.625, 0.4123, 0.1725, 0.4139, 0.125, 0.4139, 0.125, 0.4123, 0.1725, 0.4497, 0.1725, 0.4401, 0.1725, 0.4401, 0.1725, 0.4497, 0.1725, 0.5021, 0.328, 0.5021, 0.422, 0.4517, 0.422, 0.4517, 0.328, 0.5076, 0.8286, 0.5076, 0.9214, 0.4641, 0.9209, 0.4641, 0.8291, 0.5008, 0.1725, 0.5021, 0.328, 0.4517, 0.328, 0.4497, 0.1725, 0.5021, 0.422, 0.5024, 0.5, 0.4446, 0.5, 0.4517, 0.422, 0.4608, 1.0, 0.4641, 0.9209, 0.5076, 0.9214, 0.5095, 1.0, 0.4641, 0.8291, 0.4608, 0.75, 0.5095, 0.75, 0.5076, 0.8286, 0.442, 0.4229, 0.4517, 0.422, 0.4446, 0.5, 0.4358, 0.5, 0.3842, 0.762, 0.3836, 0.8104, 0.375, 0.8212, 0.375, 0.75, 0.3836, 0.9396, 0.3842, 0.9879, 0.375, 1.0, 0.375, 0.9288, 0.4525, 0.99, 0.4553, 0.9314, 0.4641, 0.9209, 0.4608, 1.0, 0.4553, 0.8186, 0.4525, 0.76, 0.4608, 0.75, 0.4641, 0.8291, 0.4195, 0.9355, 0.3836, 0.9396, 0.375, 0.9288, 0.4196, 0.9248, 0.4438, 0.9897, 0.4525, 0.99, 0.4608, 1.0, 0.4499, 1.0, 0.4183, 0.761, 0.3842, 0.762, 0.375, 0.75, 0.4179, 0.75, 0.4462, 0.8176, 0.4553, 0.8186, 0.4641, 0.8291, 0.4527, 0.8281, 0.4438, 0.7603, 0.4525, 0.76, 0.4553, 0.8186, 0.4462, 0.8176, 0.4462, 0.9324, 0.4553, 0.9314, 0.4525, 0.99, 0.4438, 0.9897, 0.4438, 0.7603, 0.4525, 0.76, 0.4525, 0.76, 0.4438, 0.7603, 0.4462, 0.9324, 0.4553, 0.9314, 0.4553, 0.9314, 0.4462, 0.9324, 0.4553, 0.9314, 0.4525, 0.99, 0.4525, 0.99, 0.4553, 0.9314, 0.3836, 0.8104, 0.3842, 0.762, 0.3842, 0.762, 0.3836, 0.8104, 0.4195, 0.8145, 0.3836, 0.8104, 0.3836, 0.8104, 0.4195, 0.8145, 0.4183, 0.989, 0.3842, 0.9879, 0.3842, 0.9879, 0.4183, 0.989, 0.375, 0.8212, 0.375, 0.9288, 0.375, 0.9288, 0.375, 0.8212, 0.375, 0.75, 0.375, 0.8212, 0.375, 0.8212, 0.375, 0.75, 0.4438, 0.9897, 0.4183, 0.989, 0.4183, 0.989, 0.4438, 0.9897, 0.4462, 0.8176, 0.4195, 0.8145, 0.4195, 0.8145, 0.4462, 0.8176, 0.3836, 0.9396, 0.4195, 0.9355, 0.4195, 0.9355, 0.3836, 0.9396, 0.3842, 0.762, 0.4183, 0.761, 0.4183, 0.761, 0.3842, 0.762, 0.3836, 0.9396, 0.4195, 0.9355, 0.4183, 0.989, 0.3842, 0.9879, 0.3842, 0.762, 0.4183, 0.761, 0.4195, 0.8145, 0.3836, 0.8104, 0.3836, 0.8104, 0.4195, 0.8145, 0.4196, 0.8252, 0.375, 0.8212, 0.4438, 0.7603, 0.4183, 0.761, 0.4179, 0.75, 0.4499, 0.75, 0.3842, 0.9879, 0.4183, 0.989, 0.4179, 1.0, 0.375, 1.0, 0.4462, 0.9324, 0.4195, 0.9355, 0.4196, 0.9248, 0.4527, 0.9219, 0.375, 0.4288, 0.4134, 0.4254, 0.4098, 0.5, 0.375, 0.5, 0.4527, 0.9219, 0.4196, 0.9248, 0.4196, 0.8252, 0.4527, 0.8281, 0.442, 0.4229, 0.4134, 0.4254, 0.4134, 0.3246, 0.442, 0.3271, 0.375, 0.5, 0.4098, 0.5, 0.4139, 0.625, 0.375, 0.625, 0.375, 0.625, 0.4139, 0.625, 0.375, 0.75, 0.375, 0.625, 0.375, 0.0, 0.4179, 0.0, 0.4139, 0.125, 0.375, 0.125, 0.375, 0.25, 0.4123, 0.1725, 0.4134, 0.3246, 0.375, 0.3212, 0.375, 0.125, 0.4139, 0.125, 0.4123, 0.1725, 0.375, 0.25, 0.375, 0.75, 0.375, 0.8212, 0.375, 0.8212, 0.375, 0.75, 0.375, 0.919, 0.375, 0.831, 0.375, 0.831, 0.375, 0.919, 0.375, 0.0, 0.375, 0.125, 0.375, 0.125, 0.375, 0.0, 0.375, 0.9288, 0.375, 1.0, 0.375, 1.0, 0.375, 0.9288, 0.4151, 0.8369, 0.375, 0.8337, 0.375, 0.8212, 0.4196, 0.8252, 0.375, 0.919, 0.3745, 0.9164, 0.375, 0.9288, 0.375, 0.9288, 0.375, 0.8337, 0.375, 0.831, 0.375, 0.8212, 0.375, 0.8212, 0.3745, 0.9164, 0.4151, 0.9131, 0.4196, 0.9248, 0.375, 0.9288, 0.4151, 0.9131, 0.4151, 0.8369, 0.4196, 0.8252, 0.4196, 0.9248, 0.375, 0.831, 0.375, 0.919, 0.375, 0.9288, 0.375, 0.8212, 0.4151, 0.9131, 0.3745, 0.9164, 0.375, 0.8337, 0.4151, 0.8369, 0.375, 0.8337, 0.3745, 0.9164, 0.375, 0.919, 0.375, 0.831, 0.3745, 0.9164, 0.375, 0.919, 0.375, 0.919, 0.3745, 0.9164, 0.4151, 0.8369, 0.4151, 0.9131, 0.4151, 0.9131, 0.4151, 0.8369, 0.375, 0.831, 0.375, 0.8337, 0.375, 0.8337, 0.375, 0.831, 0.375, 0.8337, 0.4151, 0.8369, 0.4151, 0.8369, 0.375, 0.8337, 0.4517, 0.422, 0.442, 0.4229, 0.442, 0.3271, 0.4517, 0.328, 0.4641, 0.9209, 0.4527, 0.9219, 0.4527, 0.8281, 0.4641, 0.8291, 0.4553, 0.9314, 0.4462, 0.9324, 0.4527, 0.9219, 0.4641, 0.9209, 0.4525, 0.76, 0.4438, 0.7603, 0.4499, 0.75, 0.4608, 0.75, 0.4553, 0.8186, 0.4462, 0.8176, 0.4462, 0.8176, 0.4553, 0.8186, 0.4525, 0.99, 0.4438, 0.9897, 0.4438, 0.9897, 0.4525, 0.99, 0.4195, 0.9355, 0.4462, 0.9324, 0.4462, 0.9324, 0.4195, 0.9355, 0.4183, 0.761, 0.4438, 0.7603, 0.4438, 0.7603, 0.4183, 0.761, 0.4195, 0.9355, 0.4462, 0.9324, 0.4438, 0.9897, 0.4183, 0.989, 0.4183, 0.761, 0.4438, 0.7603, 0.4462, 0.8176, 0.4195, 0.8145, 0.4195, 0.8145, 0.4462, 0.8176, 0.4527, 0.8281, 0.4196, 0.8252, 0.4183, 0.989, 0.4438, 0.9897, 0.4499, 1.0, 0.4179, 1.0, 0.4134, 0.4254, 0.442, 0.4229, 0.4358, 0.5, 0.4098, 0.5, 0.5858, 0.625, 0.5911, 0.75, 0.5911, 0.75, 0.5858, 0.625, 0.4446, 0.5, 0.5024, 0.5, 0.5008, 0.5775, 0.4497, 0.5775, 0.4179, 1.0, 0.4499, 1.0, 0.4499, 1.0, 0.4179, 1.0, 0.4123, 0.1725, 0.4401, 0.1725, 0.442, 0.3271, 0.4134, 0.3246, 0.4499, 1.0, 0.4608, 1.0, 0.4608, 1.0, 0.4499, 1.0, 0.4428, 0.625, 0.4527, 0.625, 0.4608, 0.75, 0.4499, 0.75, 0.4401, 0.5775, 0.4497, 0.5775, 0.4527, 0.625, 0.4428, 0.625, 0.5008, 0.5775, 0.588, 0.5775, 0.5858, 0.625, 0.4999, 0.625, 0.4999, 0.625, 0.5858, 0.625, 0.5911, 0.75, 0.5095, 0.75, 0.4999, 0.625, 0.5095, 0.75, 0.4608, 0.75, 0.4527, 0.625, 0.5008, 0.5775, 0.4999, 0.625, 0.4527, 0.625, 0.4497, 0.5775, 0.4123, 0.5775, 0.4401, 0.5775, 0.4428, 0.625, 0.4139, 0.625, 0.4139, 0.625, 0.4428, 0.625, 0.4499, 0.75, 0.4179, 0.75, 0.5911, 0.75, 0.5095, 0.75, 0.5095, 0.75, 0.5911, 0.75, 0.4358, 0.5, 0.4446, 0.5, 0.4497, 0.5775, 0.4401, 0.5775, 0.4608, 0.75, 0.4499, 0.75, 0.4499, 0.75, 0.4608, 0.75, 0.4499, 0.75, 0.4179, 0.75, 0.4179, 0.75, 0.4499, 0.75, 0.4428, 0.125, 0.4527, 0.125, 0.4497, 0.1725, 0.4401, 0.1725, 0.4499, 0.0, 0.4608, 0.0, 0.4527, 0.125, 0.4428, 0.125, 0.5095, 0.0, 0.5911, 0.0, 0.5858, 0.125, 0.4999, 0.125, 0.4999, 0.125, 0.5858, 0.125, 0.588, 0.1725, 0.5008, 0.1725, 0.4999, 0.125, 0.5008, 0.1725, 0.4497, 0.1725, 0.4527, 0.125, 0.5095, 0.0, 0.4999, 0.125, 0.4527, 0.125, 0.4608, 0.0, 0.4179, 0.0, 0.4499, 0.0, 0.4428, 0.125, 0.4139, 0.125, 0.4139, 0.125, 0.4428, 0.125, 0.4401, 0.1725, 0.4123, 0.1725, 0.8954, 0.7661, 0.9093, 0.625, 0.9093, 0.625, 0.8954, 0.7661, 0.588, 0.1725, 0.5008, 0.1725, 0.5008, 0.1725, 0.588, 0.1725, 0.4139, 0.125, 0.4179, 0.0, 0.4179, 0.0, 0.4139, 0.125, 0.4608, 1.0, 0.5095, 1.0, 0.5095, 1.0, 0.4608, 1.0, 0.2942, 0.625, 0.2058, 0.625, 0.2073, 0.625, 0.2927, 0.625, 0.1352, 0.625, 0.1353, 0.625, 0.125, 0.625, 0.125, 0.625, 0.2058, 0.625, 0.1346, 0.625, 0.125, 0.625, 0.2073, 0.625, 0.3654, 0.625, 0.2942, 0.625, 0.2927, 0.625, 0.375, 0.625, 0.4139, 0.625, 0.4179, 0.75, 0.375, 0.75, 0.375, 0.75, 0.3651, 0.625, 0.3654, 0.625, 0.375, 0.625, 0.375, 0.625, 0.1346, 0.625, 0.1351, 0.625, 0.125, 0.625, 0.125, 0.625, 0.3649, 0.625, 0.3651, 0.625, 0.375, 0.625, 0.375, 0.625, 0.3647, 0.625, 0.3649, 0.625, 0.375, 0.625, 0.375, 0.625, 0.1351, 0.625, 0.1352, 0.625, 0.125, 0.625, 0.125, 0.625, 0.375, 0.75, 0.375, 0.8212, 0.375, 0.8212, 0.375, 0.75, 0.375, 0.8212, 0.375, 0.9288, 0.375, 0.9288, 0.375, 0.8212, 0.375, 0.0, 0.375, 0.125, 0.375, 0.125, 0.375, 0.0, 0.375, 0.9288, 0.375, 1.0, 0.375, 1.0, 0.375, 0.9288, 0.375, 0.625, 0.375, 0.75, 0.375, 0.75, 0.375, 0.625, 0.375, 0.9288, 0.375, 1.0, 0.375, 1.0, 0.375, 0.9288, 0.3647, 0.625, 0.375, 0.625, 0.375, 0.625, 0.3647, 0.625, 0.375, 0.8212, 0.375, 0.9288, 0.375, 0.9288, 0.375, 0.8212, 0.375, 0.0, 0.375, 0.125, 0.375, 0.125, 0.375, 0.0, 0.125, 0.625, 0.1353, 0.625, 0.1353, 0.625, 0.125, 0.625, 0.375, 0.75, 0.375, 0.8212, 0.375, 0.8212, 0.375, 0.75, 0.375, 0.625, 0.375, 0.75, 0.375, 0.75, 0.375, 0.625, 0.3647, 0.625, 0.375, 0.625, 0.375, 0.625, 0.3647, 0.625, 0.375, 0.9288, 0.375, 1.0, 0.375, 1.0, 0.375, 0.9288, 0.375, 0.8212, 0.375, 0.9288, 0.375, 0.9288, 0.375, 0.8212, 0.375, 0.0, 0.375, 0.125, 0.375, 0.125, 0.375, 0.0, 0.125, 0.625, 0.1353, 0.625, 0.1353, 0.625, 0.125, 0.625, 0.375, 0.75, 0.375, 0.8212, 0.375, 0.8212, 0.375, 0.75, 0.375, 0.625, 0.375, 0.75, 0.375, 0.75, 0.375, 0.625, 0.375, 0.5, 0.375, 0.5, 0.375, 0.75, 0.375, 0.75, 0.375, 0.375, 0.625, 0.375, 0.625, 0.5, 0.375, 0.5, 0.375, 0.5, 0.625, 0.5, 0.625, 0.75, 0.375, 0.75, 0.375, 0.375, 0.375, 0.5, 0.625, 0.5, 0.625, 0.375, 0.375, 0.5, 0.375, 0.75, 0.375, 0.75, 0.375, 0.5, 0.25, 0.5, 0.25, 0.75, 0.375, 0.75, 0.375, 0.5, 0.25, 0.5, 0.375, 0.5, 0.375, 0.75, 0.25, 0.75, 0.375, 0.375, 0.375, 0.5, 0.625, 0.5, 0.625, 0.375, 0.375, 0.375, 0.375, 0.5, 0.375, 0.5, 0.375, 0.375, 0.375, 0.5, 0.375, 0.5, 0.375, 0.75, 0.375, 0.75, 0.375, 0.0, 0.375, 0.25, 0.625, 0.25, 0.625, 0.0, 0.375, 0.375, 0.625, 0.375, 0.625, 0.5, 0.375, 0.5, 0.375, 0.5, 0.625, 0.5, 0.625, 0.75, 0.375, 0.75, 0.25, 0.5, 0.25, 0.75, 0.375, 0.75, 0.375, 0.5, 0.375, 0.5, 0.375, 0.75, 0.375, 0.75, 0.375, 0.5, 0.375, 0.25, 0.375, 0.5, 0.625, 0.5, 0.625, 0.25, 0.25, 0.5, 0.375, 0.5, 0.375, 0.75, 0.25, 0.75, 0.375, 0.75, 0.375, 1.0, 0.625, 1.0, 0.625, 0.75, 0.375, 0.375, 0.375, 0.5, 0.375, 0.5, 0.375, 0.375, 0.625, 0.5, 0.625, 0.75, 0.875, 0.75, 0.875, 0.5, 0.375, 0.0, 0.625, 0.0, 0.625, 0.25, 0.375, 0.25, 0.375, 0.25, 0.625, 0.25, 0.625, 0.5, 0.375, 0.5, 0.375, 0.5, 0.625, 0.5, 0.625, 0.75, 0.375, 0.75, 0.375, 0.75, 0.625, 0.75, 0.625, 1.0, 0.375, 1.0, 0.375, 0.5, 0.375, 0.75, 0.375, 0.75, 0.375, 0.5, 0.625, 0.5, 0.875, 0.5, 0.875, 0.75, 0.625, 0.75, 0.125, 0.5, 0.375, 0.5, 0.375, 0.75, 0.125, 0.75, 0.375, 0.75, 0.375, 1.0, 0.375, 1.0, 0.375, 0.75, 0.375, 0.25, 0.375, 0.5, 0.375, 0.5, 0.375, 0.25, 0.375, 0.0, 0.375, 0.25, 0.375, 0.25, 0.375, 0.0, 0.375, 0.0, 0.625, 0.0, 0.625, 0.25, 0.375, 0.25, 0.375, 0.25, 0.625, 0.25, 0.625, 0.5, 0.375, 0.5, 0.375, 0.5, 0.625, 0.5, 0.625, 0.75, 0.375, 0.75, 0.375, 0.75, 0.625, 0.75, 0.625, 1.0, 0.375, 1.0, 0.375, 0.5, 0.375, 0.75, 0.375, 0.75, 0.375, 0.5, 0.625, 0.5, 0.875, 0.5, 0.875, 0.75, 0.625, 0.75, 0.125, 0.5, 0.375, 0.5, 0.375, 0.75, 0.125, 0.75, 0.375, 0.75, 0.375, 1.0, 0.375, 1.0, 0.375, 0.75, 0.375, 0.25, 0.375, 0.5, 0.375, 0.5, 0.375, 0.25, 0.375, 0.0, 0.375, 0.25, 0.375, 0.25, 0.375, 0.0, 0.375, 0.0, 0.625, 0.0, 0.625, 0.25, 0.375, 0.25, 0.375, 0.25, 0.625, 0.25, 0.625, 0.5, 0.375, 0.5, 0.375, 0.5, 0.625, 0.5, 0.625, 0.75, 0.375, 0.75, 0.375, 0.75, 0.625, 0.75, 0.625, 1.0, 0.375, 1.0, 0.375, 0.5, 0.375, 0.75, 0.375, 0.75, 0.375, 0.5, 0.625, 0.5, 0.875, 0.5, 0.875, 0.75, 0.625, 0.75, 0.125, 0.5, 0.375, 0.5, 0.375, 0.75, 0.125, 0.75, 0.375, 0.75, 0.375, 1.0, 0.375, 1.0, 0.375, 0.75, 0.375, 0.25, 0.375, 0.5, 0.375, 0.5, 0.375, 0.25, 0.375, 0.0, 0.375, 0.25, 0.375, 0.25, 0.375, 0.0, 0.375, 0.0, 0.625, 0.0, 0.625, 0.25, 0.375, 0.25, 0.375, 0.25, 0.625, 0.25, 0.625, 0.5, 0.375, 0.5, 0.375, 0.5, 0.625, 0.5, 0.625, 0.75, 0.375, 0.75, 0.375, 0.75, 0.625, 0.75, 0.625, 1.0, 0.375, 1.0, 0.375, 0.5, 0.375, 0.75, 0.375, 0.75, 0.375, 0.5, 0.625, 0.5, 0.875, 0.5, 0.875, 0.75, 0.625, 0.75, 0.125, 0.5, 0.375, 0.5, 0.375, 0.75, 0.125, 0.75, 0.375, 0.75, 0.375, 1.0, 0.375, 1.0, 0.375, 0.75, 0.375, 0.25, 0.375, 0.5, 0.375, 0.5, 0.375, 0.25, 0.375, 0.0, 0.375, 0.25, 0.375, 0.25, 0.375, 0.0, 0.375, 0.0, 0.625, 0.0, 0.625, 0.25, 0.375, 0.25, 0.375, 0.25, 0.625, 0.25, 0.625, 0.5, 0.375, 0.5, 0.375, 0.5, 0.625, 0.5, 0.625, 0.75, 0.375, 0.75, 0.375, 0.75, 0.625, 0.75, 0.625, 1.0, 0.375, 1.0, 0.375, 0.5, 0.375, 0.75, 0.375, 0.75, 0.375, 0.5, 0.625, 0.5, 0.875, 0.5, 0.875, 0.75, 0.625, 0.75, 0.125, 0.5, 0.375, 0.5, 0.375, 0.75, 0.125, 0.75, 0.375, 0.75, 0.375, 1.0, 0.375, 1.0, 0.375, 0.75, 0.375, 0.25, 0.375, 0.5, 0.375, 0.5, 0.375, 0.25, 0.375, 0.0, 0.375, 0.25, 0.375, 0.25, 0.375, 0.0, 0.375, 0.0, 0.625, 0.0, 0.625, 0.25, 0.375, 0.25, 0.375, 0.25, 0.625, 0.25, 0.625, 0.5, 0.375, 0.5, 0.375, 0.5, 0.625, 0.5, 0.625, 0.75, 0.375, 0.75, 0.375, 0.75, 0.625, 0.75, 0.625, 1.0, 0.375, 1.0, 0.375, 0.5, 0.375, 0.75, 0.375, 0.75, 0.375, 0.5, 0.625, 0.5, 0.875, 0.5, 0.875, 0.75, 0.625, 0.75, 0.125, 0.5, 0.375, 0.5, 0.375, 0.75, 0.125, 0.75, 0.375, 0.75, 0.375, 1.0, 0.375, 1.0, 0.375, 0.75, 0.375, 0.25, 0.375, 0.5, 0.375, 0.5, 0.375, 0.25, 0.375, 0.0, 0.375, 0.25, 0.375, 0.25, 0.375, 0.0, 0.375, 0.5, 0.375, 0.5, 0.375, 0.75, 0.375, 0.75, 0.375, 0.75, 0.625, 0.75, 0.625, 0.875, 0.375, 0.875, 0.375, 0.75, 0.375, 0.875, 0.375, 0.875, 0.375, 0.75, 0.625, 0.5, 0.75, 0.5, 0.75, 0.75, 0.625, 0.75, 0.375, 0.375, 0.375, 0.375, 0.375, 0.5, 0.375, 0.5, 0.375, 0.5, 0.375, 0.75, 0.625, 0.75, 0.625, 0.5, 0.375, 0.5, 0.375, 0.75, 0.625, 0.75, 0.625, 0.5, 0.375, 0.75, 0.625, 0.75, 0.625, 0.875, 0.375, 0.875, 0.375, 0.75, 0.375, 0.875, 0.375, 0.875, 0.375, 0.75, 0.625, 0.5, 0.75, 0.5, 0.75, 0.75, 0.625, 0.75, 0.375, 0.5, 0.375, 0.75, 0.625, 0.75, 0.625, 0.5, 0.375, 0.375, 0.375, 0.375, 0.375, 0.5, 0.375, 0.5, 0.125, 0.5, 0.125, 0.75, 0.375, 0.75, 0.375, 0.5, 0.375, 0.75, 0.375, 0.75, 0.375, 1.0, 0.375, 1.0, 0.375, 0.25, 0.375, 0.25, 0.375, 0.5, 0.375, 0.5, 0.375, 0.0, 0.375, 0.0, 0.375, 0.25, 0.375, 0.25, 0.375, 0.0, 0.375, 0.25, 0.625, 0.25, 0.625, 0.0, 0.375, 0.25, 0.375, 0.5, 0.625, 0.5, 0.625, 0.25, 0.375, 0.5, 0.375, 0.75, 0.625, 0.75, 0.625, 0.5, 0.375, 0.75, 0.375, 1.0, 0.625, 1.0, 0.625, 0.75, 0.375, 0.5, 0.375, 0.5, 0.375, 0.75, 0.375, 0.75, 0.625, 0.5, 0.625, 0.75, 0.875, 0.75, 0.875, 0.5, 0.125, 0.5, 0.125, 0.75, 0.375, 0.75, 0.375, 0.5, 0.375, 0.75, 0.375, 0.75, 0.375, 1.0, 0.375, 1.0, 0.375, 0.25, 0.375, 0.25, 0.375, 0.5, 0.375, 0.5, 0.375, 0.0, 0.375, 0.0, 0.375, 0.25, 0.375, 0.25, 0.375, 0.0, 0.375, 0.25, 0.625, 0.25, 0.625, 0.0, 0.375, 0.25, 0.375, 0.5, 0.625, 0.5, 0.625, 0.25, 0.375, 0.5, 0.375, 0.75, 0.625, 0.75, 0.625, 0.5, 0.375, 0.75, 0.375, 1.0, 0.625, 1.0, 0.625, 0.75, 0.375, 0.5, 0.375, 0.5, 0.375, 0.75, 0.375, 0.75, 0.625, 0.5, 0.625, 0.75, 0.875, 0.75, 0.875, 0.5, 0.125, 0.5, 0.125, 0.75, 0.375, 0.75, 0.375, 0.5, 0.375, 0.75, 0.375, 0.75, 0.375, 1.0, 0.375, 1.0, 0.375, 0.25, 0.375, 0.25, 0.375, 0.5, 0.375, 0.5, 0.375, 0.0, 0.375, 0.0, 0.375, 0.25, 0.375, 0.25, 0.375, 0.0, 0.375, 0.25, 0.625, 0.25, 0.625, 0.0, 0.375, 0.25, 0.375, 0.5, 0.625, 0.5, 0.625, 0.25, 0.375, 0.5, 0.375, 0.75, 0.625, 0.75, 0.625, 0.5, 0.375, 0.75, 0.375, 1.0, 0.625, 1.0, 0.625, 0.75, 0.375, 0.5, 0.375, 0.5, 0.375, 0.75, 0.375, 0.75, 0.625, 0.5, 0.625, 0.75, 0.875, 0.75, 0.875, 0.5, 0.125, 0.5, 0.125, 0.75, 0.375, 0.75, 0.375, 0.5, 0.375, 0.75, 0.375, 0.75, 0.375, 1.0, 0.375, 1.0, 0.375, 0.25, 0.375, 0.25, 0.375, 0.5, 0.375, 0.5, 0.375, 0.0, 0.375, 0.0, 0.375, 0.25, 0.375, 0.25, 0.375, 0.0, 0.375, 0.25, 0.625, 0.25, 0.625, 0.0, 0.375, 0.25, 0.375, 0.5, 0.625, 0.5, 0.625, 0.25, 0.375, 0.5, 0.375, 0.75, 0.625, 0.75, 0.625, 0.5, 0.375, 0.75, 0.375, 1.0, 0.625, 1.0, 0.625, 0.75, 0.375, 0.5, 0.375, 0.5, 0.375, 0.75, 0.375, 0.75, 0.625, 0.5, 0.625, 0.75, 0.875, 0.75, 0.875, 0.5, 0.125, 0.5, 0.125, 0.75, 0.375, 0.75, 0.375, 0.5, 0.375, 0.75, 0.375, 0.75, 0.375, 1.0, 0.375, 1.0, 0.375, 0.25, 0.375, 0.25, 0.375, 0.5, 0.375, 0.5, 0.375, 0.0, 0.375, 0.0, 0.375, 0.25, 0.375, 0.25, 0.375, 0.0, 0.375, 0.25, 0.625, 0.25, 0.625, 0.0, 0.375, 0.25, 0.375, 0.5, 0.625, 0.5, 0.625, 0.25, 0.375, 0.5, 0.375, 0.75, 0.625, 0.75, 0.625, 0.5, 0.375, 0.75, 0.375, 1.0, 0.625, 1.0, 0.625, 0.75, 0.375, 0.5, 0.375, 0.5, 0.375, 0.75, 0.375, 0.75, 0.625, 0.5, 0.625, 0.75, 0.875, 0.75, 0.875, 0.5, 0.125, 0.5, 0.125, 0.75, 0.375, 0.75, 0.375, 0.5, 0.375, 0.75, 0.375, 0.75, 0.375, 1.0, 0.375, 1.0, 0.375, 0.25, 0.375, 0.25, 0.375, 0.5, 0.375, 0.5, 0.375, 0.0, 0.375, 0.0, 0.375, 0.25, 0.375, 0.25, 0.375, 0.75, 0.375, 0.875, 0.625, 0.875, 0.625, 0.75, 0.375, 0.75, 0.375, 0.75, 0.375, 0.875, 0.375, 0.875, 0.625, 0.5, 0.625, 0.75, 0.75, 0.75, 0.75, 0.5, 0.375, 0.75, 0.375, 0.875, 0.625, 0.875, 0.625, 0.75, 0.375, 0.75, 0.375, 0.75, 0.375, 0.875, 0.375, 0.875, 0.625, 0.5, 0.625, 0.75, 0.75, 0.75, 0.75, 0.5, 0.375, 0.75, 0.375, 0.691, 0.375, 0.691, 0.375, 0.75, 0.375, 0.691, 0.375, 0.75, 0.375, 0.75, 0.375, 0.691, 0.375, 0.8212, 0.375, 0.875, 0.375, 0.875, 0.375, 0.8212, 0.375, 0.625, 0.375, 0.625, 0.375, 0.625, 0.375, 0.625, 0.375, 0.6561, 0.375, 0.691, 0.375, 0.691, 0.375, 0.6561, 0.375, 0.8212, 0.375, 0.75, 0.375, 0.75, 0.375, 0.8212, 0.375, 0.8212, 0.375, 0.75, 0.375, 0.75, 0.375, 0.8212, 0.375, 0.691, 0.375, 0.6561, 0.375, 0.6561, 0.375, 0.691, 0.375, 0.691, 0.375, 0.6561, 0.375, 0.6561, 0.375, 0.691, 0.375, 0.6561, 0.375, 0.691, 0.375, 0.691, 0.375, 0.6561, 0.375, 0.625, 0.375, 0.625, 0.375, 0.6561, 0.375, 0.6561, 0.375, 0.6561, 0.375, 0.6561, 0.375, 0.691, 0.375, 0.691, 0.375, 0.6561, 0.375, 0.6561, 0.375, 0.625, 0.375, 0.625, 0.375, 0.691, 0.375, 0.691, 0.375, 0.6561, 0.375, 0.6561, 0.375, 0.8212, 0.375, 0.8212, 0.375, 0.875, 0.375, 0.875, 0.375, 0.8212, 0.375, 0.8212, 0.375, 0.75, 0.375, 0.75, 0.375, 0.625, 0.375, 0.625, 0.375, 0.6561, 0.375, 0.6561, 0.375, 0.6561, 0.375, 0.6561, 0.375, 0.691, 0.375, 0.691, 0.375, 0.875, 0.375, 0.875, 0.375, 0.8212, 0.375, 0.8212, 0.375, 0.691, 0.375, 0.691, 0.375, 0.75, 0.375, 0.75, 0.375, 0.691, 0.375, 0.691, 0.375, 0.6561, 0.375, 0.6561, 0.375, 0.75, 0.375, 0.75, 0.375, 0.8212, 0.375, 0.8212, 0.375, 0.6561, 0.375, 0.6561, 0.375, 0.625, 0.375, 0.625, 0.375, 0.75, 0.375, 0.75, 0.375, 0.691, 0.375, 0.691, 0.375, 0.691, 0.375, 0.75, 0.375, 0.75, 0.375, 0.691, 0.375, 0.75, 0.375, 0.75, 0.375, 0.8212, 0.375, 0.8212, 0.375, 0.691, 0.375, 0.691, 0.375, 0.75, 0.375, 0.75, 0.375, 0.6561, 0.375, 0.6561, 0.375, 0.691, 0.375, 0.691, 0.375, 0.75, 0.375, 0.8212, 0.375, 0.8212, 0.375, 0.75, 0.375, 0.6561, 0.375, 0.691, 0.375, 0.691, 0.375, 0.6561, 0.375, 0.625, 0.375, 0.6561, 0.375, 0.6561, 0.375, 0.625, 0.375, 0.8212, 0.375, 0.875, 0.375, 0.875, 0.375, 0.8212, 0.375, 0.625, 0.375, 0.625, 0.375, 0.6561, 0.375, 0.6561, 0.375, 0.8212, 0.375, 0.8212, 0.375, 0.875, 0.375, 0.875, 0.375, 0.625, 0.375, 0.6561, 0.375, 0.6561, 0.375, 0.625, 0.375, 0.6561, 0.375, 0.691, 0.375, 0.691, 0.375, 0.6561, 0.375, 0.6561, 0.375, 0.625, 0.375, 0.625, 0.375, 0.6561, 0.375, 0.691, 0.375, 0.6561, 0.375, 0.6561, 0.375, 0.691, 0.375, 0.8212, 0.375, 0.875, 0.375, 0.875, 0.375, 0.8212, 0.375, 0.8212, 0.375, 0.75, 0.375, 0.75, 0.375, 0.8212, 0.375, 0.625, 0.375, 0.6561, 0.375, 0.6561, 0.375, 0.625, 0.375, 0.6561, 0.375, 0.691, 0.375, 0.691, 0.375, 0.6561, 0.375, 0.875, 0.375, 0.8212, 0.375, 0.8212, 0.375, 0.875, 0.375, 0.691, 0.375, 0.75, 0.375, 0.75, 0.375, 0.691, 0.375, 0.691, 0.375, 0.6561, 0.375, 0.6561, 0.375, 0.691, 0.375, 0.75, 0.375, 0.8212, 0.375, 0.8212, 0.375, 0.75, 0.375, 0.6561, 0.375, 0.625, 0.375, 0.625, 0.375, 0.6561, 0.375, 0.75, 0.375, 0.691, 0.375, 0.691, 0.375, 0.75, 0.375, 0.625, 0.375, 0.6561, 0.375, 0.6561, 0.375, 0.625, 0.375, 0.691, 0.375, 0.75, 0.375, 0.75, 0.375, 0.691, 0.375, 0.75, 0.375, 0.8212, 0.375, 0.8212, 0.375, 0.75, 0.375, 0.6561, 0.375, 0.625, 0.375, 0.625, 0.375, 0.6561, 0.375, 0.691, 0.375, 0.75, 0.375, 0.75, 0.375, 0.691, 0.375, 0.875, 0.375, 0.8212, 0.375, 0.8212, 0.375, 0.875, 0.375, 0.75, 0.375, 0.691, 0.375, 0.691, 0.375, 0.75, 0.375, 0.691, 0.375, 0.6561, 0.375, 0.6561, 0.375, 0.691, 0.375, 0.8212, 0.375, 0.75, 0.375, 0.75, 0.375, 0.8212, 0.375, 0.691, 0.375, 0.6561, 0.375, 0.6561, 0.375, 0.691, 0.375, 0.625, 0.375, 0.625, 0.375, 0.625, 0.375, 0.625, 0.375, 0.875, 0.375, 0.8212, 0.375, 0.8212, 0.375, 0.875, 0.375, 0.625, 0.375, 0.625, 0.375, 0.625, 0.375, 0.625, 0.375, 0.6561, 0.375, 0.691, 0.375, 0.691, 0.375, 0.6561, 0.375, 0.625, 0.375, 0.625, 0.375, 0.625, 0.375, 0.625, 0.375, 0.6561, 0.375, 0.691, 0.375, 0.691, 0.375, 0.6561, 0.375, 0.8212, 0.375, 0.875, 0.375, 0.875, 0.375, 0.8212, 0.375, 0.691, 0.375, 0.691, 0.375, 0.691, 0.375, 0.691, 0.375, 0.75, 0.375, 0.8212, 0.375, 0.8212, 0.375, 0.75, 0.375, 0.75, 0.375, 0.691, 0.375, 0.691, 0.375, 0.75, 0.375, 0.8212, 0.375, 0.875, 0.375, 0.875, 0.375, 0.8212, 0.375, 0.625, 0.375, 0.625, 0.375, 0.625, 0.375, 0.625, 0.375, 0.691, 0.375, 0.691, 0.375, 0.691, 0.375, 0.691, 0.375, 0.625, 0.375, 0.625, 0.375, 0.625, 0.375, 0.625, 0.375, 0.625, 0.375, 0.6561, 0.375, 0.6561, 0.375, 0.625, 0.375, 0.625, 0.375, 0.625, 0.375, 0.625, 0.375, 0.625, 0.375, 0.6561, 0.375, 0.625, 0.375, 0.625, 0.375, 0.6561, 0.375, 0.8212, 0.375, 0.75, 0.375, 0.75, 0.375, 0.8212, 0.375, 0.625, 0.375, 0.625, 0.375, 0.625, 0.375, 0.625, 0.375, 0.625, 0.375, 0.625, 0.375, 0.625, 0.375, 0.625, 0.375, 0.8212, 0.375, 0.8212, 0.375, 0.875, 0.375, 0.875, 0.375, 0.625, 0.375, 0.625, 0.375, 0.6561, 0.375, 0.6561, 0.375, 0.8212, 0.375, 0.875, 0.375, 0.875, 0.375, 0.8212, 0.375, 0.625, 0.375, 0.6561, 0.375, 0.6561, 0.375, 0.625, 0.375, 0.6561, 0.375, 0.691, 0.375, 0.691, 0.375, 0.6561, 0.375, 0.75, 0.375, 0.8212, 0.375, 0.8212, 0.375, 0.75, 0.375, 0.6561, 0.375, 0.6561, 0.375, 0.691, 0.375, 0.691, 0.375, 0.691, 0.375, 0.691, 0.375, 0.75, 0.375, 0.75, 0.375, 0.75, 0.375, 0.75, 0.375, 0.8212, 0.375, 0.8212, 0.375, 0.691, 0.375, 0.75, 0.375, 0.75, 0.375, 0.691, 0.375, 0.8212, 0.375, 0.875, 0.375, 0.875, 0.375, 0.8212, 0.375, 0.625, 0.375, 0.6561, 0.375, 0.6561, 0.375, 0.625, 0.375, 0.8212, 0.375, 0.8212, 0.375, 0.875, 0.375, 0.875, 0.375, 0.625, 0.375, 0.625, 0.375, 0.6561, 0.375, 0.6561, 0.375, 0.6561, 0.375, 0.6561, 0.375, 0.691, 0.375, 0.691, 0.375, 0.75, 0.375, 0.75, 0.375, 0.8212, 0.375, 0.8212, 0.375, 0.6561, 0.375, 0.691, 0.375, 0.691, 0.375, 0.6561, 0.375, 0.691, 0.375, 0.75, 0.375, 0.75, 0.375, 0.691, 0.375, 0.75, 0.375, 0.8212, 0.375, 0.8212, 0.375, 0.75, 0.375, 0.691, 0.375, 0.691, 0.375, 0.75, 0.375, 0.75, 0.375, 0.691, 0.375, 0.691, 0.375, 0.75, 0.375, 0.75, 0.375, 0.75, 0.375, 0.8212, 0.375, 0.8212, 0.375, 0.75, 0.375, 0.691, 0.375, 0.75, 0.375, 0.75, 0.375, 0.691, 0.375, 0.6561, 0.375, 0.691, 0.375, 0.691, 0.375, 0.6561, 0.375, 0.75, 0.375, 0.75, 0.375, 0.8212, 0.375, 0.8212, 0.375, 0.6561, 0.375, 0.6561, 0.375, 0.691, 0.375, 0.691, 0.375, 0.625, 0.375, 0.625, 0.375, 0.6561, 0.375, 0.6561, 0.375, 0.8212, 0.375, 0.8212, 0.375, 0.875, 0.375, 0.875, 0.375, 0.625, 0.375, 0.6561, 0.375, 0.6561, 0.375, 0.625, 0.375, 0.8212, 0.375, 0.875, 0.375, 0.875, 0.375, 0.8212, 0.375, 0.8212, 0.375, 0.875, 0.375, 0.875, 0.375, 0.8212, 0.375, 0.6561, 0.375, 0.625, 0.375, 0.625, 0.375, 0.6561, 0.375, 0.691, 0.375, 0.75, 0.375, 0.75, 0.375, 0.691, 0.375, 0.75, 0.375, 0.8212, 0.375, 0.8212, 0.375, 0.75, 0.375, 0.625, 0.375, 0.6561, 0.375, 0.6561, 0.375, 0.625, 0.375, 0.625, 0.375, 0.6561, 0.375, 0.6561, 0.375, 0.625, 0.375, 0.75, 0.375, 0.691, 0.375, 0.691, 0.375, 0.75, 0.375, 0.875, 0.375, 0.8212, 0.375, 0.8212, 0.375, 0.875, 0.375, 0.875, 0.375, 0.8212, 0.375, 0.8212, 0.375, 0.875, 0.375, 0.6561, 0.375, 0.625, 0.375, 0.625, 0.375, 0.6561, 0.375, 0.625, 0.375, 0.625, 0.375, 0.625, 0.375, 0.625, 0.375, 0.75, 0.375, 0.8212, 0.375, 0.8212, 0.375, 0.75, 0.375, 0.5, 0.375, 0.5, 0.375, 0.75, 0.375, 0.75, 0.375, 0.375, 0.625, 0.375, 0.625, 0.5, 0.375, 0.5, 0.375, 0.5, 0.625, 0.5, 0.625, 0.75, 0.375, 0.75, 0.375, 0.375, 0.375, 0.5, 0.625, 0.5, 0.625, 0.375, 0.375, 0.5, 0.375, 0.75, 0.375, 0.75, 0.375, 0.5, 0.25, 0.5, 0.25, 0.75, 0.375, 0.75, 0.375, 0.5, 0.25, 0.5, 0.375, 0.5, 0.375, 0.75, 0.25, 0.75, 0.375, 0.375, 0.375, 0.5, 0.625, 0.5, 0.625, 0.375, 0.375, 0.375, 0.375, 0.5, 0.375, 0.5, 0.375, 0.375, 0.375, 0.5, 0.375, 0.5, 0.375, 0.75, 0.375, 0.75, 0.375, 0.0, 0.375, 0.25, 0.625, 0.25, 0.625, 0.0, 0.375, 0.375, 0.625, 0.375, 0.625, 0.5, 0.375, 0.5, 0.375, 0.5, 0.625, 0.5, 0.625, 0.75, 0.375, 0.75, 0.25, 0.5, 0.25, 0.75, 0.375, 0.75, 0.375, 0.5, 0.375, 0.5, 0.375, 0.75, 0.375, 0.75, 0.375, 0.5, 0.375, 0.25, 0.375, 0.5, 0.625, 0.5, 0.625, 0.25, 0.25, 0.5, 0.375, 0.5, 0.375, 0.75, 0.25, 0.75, 0.375, 0.75, 0.375, 1.0, 0.625, 1.0, 0.625, 0.75, 0.375, 0.375, 0.375, 0.5, 0.375, 0.5, 0.375, 0.375, 0.625, 0.5, 0.625, 0.75, 0.875, 0.75, 0.875, 0.5, 0.375, 0.0, 0.625, 0.0, 0.625, 0.25, 0.375, 0.25, 0.375, 0.25, 0.625, 0.25, 0.625, 0.5, 0.375, 0.5, 0.375, 0.5, 0.625, 0.5, 0.625, 0.75, 0.375, 0.75, 0.375, 0.75, 0.625, 0.75, 0.625, 1.0, 0.375, 1.0, 0.375, 0.5, 0.375, 0.75, 0.375, 0.75, 0.375, 0.5, 0.625, 0.5, 0.875, 0.5, 0.875, 0.75, 0.625, 0.75, 0.125, 0.5, 0.375, 0.5, 0.375, 0.75, 0.125, 0.75, 0.375, 0.75, 0.375, 1.0, 0.375, 1.0, 0.375, 0.75, 0.375, 0.25, 0.375, 0.5, 0.375, 0.5, 0.375, 0.25, 0.375, 0.0, 0.375, 0.25, 0.375, 0.25, 0.375, 0.0, 0.375, 0.0, 0.625, 0.0, 0.625, 0.25, 0.375, 0.25, 0.375, 0.25, 0.625, 0.25, 0.625, 0.5, 0.375, 0.5, 0.375, 0.5, 0.625, 0.5, 0.625, 0.75, 0.375, 0.75, 0.375, 0.75, 0.625, 0.75, 0.625, 1.0, 0.375, 1.0, 0.375, 0.5, 0.375, 0.75, 0.375, 0.75, 0.375, 0.5, 0.625, 0.5, 0.875, 0.5, 0.875, 0.75, 0.625, 0.75, 0.125, 0.5, 0.375, 0.5, 0.375, 0.75, 0.125, 0.75, 0.375, 0.75, 0.375, 1.0, 0.375, 1.0, 0.375, 0.75, 0.375, 0.25, 0.375, 0.5, 0.375, 0.5, 0.375, 0.25, 0.375, 0.0, 0.375, 0.25, 0.375, 0.25, 0.375, 0.0, 0.375, 0.0, 0.625, 0.0, 0.625, 0.25, 0.375, 0.25, 0.375, 0.25, 0.625, 0.25, 0.625, 0.5, 0.375, 0.5, 0.375, 0.5, 0.625, 0.5, 0.625, 0.75, 0.375, 0.75, 0.375, 0.75, 0.625, 0.75, 0.625, 1.0, 0.375, 1.0, 0.375, 0.5, 0.375, 0.75, 0.375, 0.75, 0.375, 0.5, 0.625, 0.5, 0.875, 0.5, 0.875, 0.75, 0.625, 0.75, 0.125, 0.5, 0.375, 0.5, 0.375, 0.75, 0.125, 0.75, 0.375, 0.75, 0.375, 1.0, 0.375, 1.0, 0.375, 0.75, 0.375, 0.25, 0.375, 0.5, 0.375, 0.5, 0.375, 0.25, 0.375, 0.0, 0.375, 0.25, 0.375, 0.25, 0.375, 0.0, 0.375, 0.0, 0.625, 0.0, 0.625, 0.25, 0.375, 0.25, 0.375, 0.25, 0.625, 0.25, 0.625, 0.5, 0.375, 0.5, 0.375, 0.5, 0.625, 0.5, 0.625, 0.75, 0.375, 0.75, 0.375, 0.75, 0.625, 0.75, 0.625, 1.0, 0.375, 1.0, 0.375, 0.5, 0.375, 0.75, 0.375, 0.75, 0.375, 0.5, 0.625, 0.5, 0.875, 0.5, 0.875, 0.75, 0.625, 0.75, 0.125, 0.5, 0.375, 0.5, 0.375, 0.75, 0.125, 0.75, 0.375, 0.75, 0.375, 1.0, 0.375, 1.0, 0.375, 0.75, 0.375, 0.25, 0.375, 0.5, 0.375, 0.5, 0.375, 0.25, 0.375, 0.0, 0.375, 0.25, 0.375, 0.25, 0.375, 0.0, 0.375, 0.0, 0.625, 0.0, 0.625, 0.25, 0.375, 0.25, 0.375, 0.25, 0.625, 0.25, 0.625, 0.5, 0.375, 0.5, 0.375, 0.5, 0.625, 0.5, 0.625, 0.75, 0.375, 0.75, 0.375, 0.75, 0.625, 0.75, 0.625, 1.0, 0.375, 1.0, 0.375, 0.5, 0.375, 0.75, 0.375, 0.75, 0.375, 0.5, 0.625, 0.5, 0.875, 0.5, 0.875, 0.75, 0.625, 0.75, 0.125, 0.5, 0.375, 0.5, 0.375, 0.75, 0.125, 0.75, 0.375, 0.75, 0.375, 1.0, 0.375, 1.0, 0.375, 0.75, 0.375, 0.25, 0.375, 0.5, 0.375, 0.5, 0.375, 0.25, 0.375, 0.0, 0.375, 0.25, 0.375, 0.25, 0.375, 0.0, 0.375, 0.0, 0.625, 0.0, 0.625, 0.25, 0.375, 0.25, 0.375, 0.25, 0.625, 0.25, 0.625, 0.5, 0.375, 0.5, 0.375, 0.5, 0.625, 0.5, 0.625, 0.75, 0.375, 0.75, 0.375, 0.75, 0.625, 0.75, 0.625, 1.0, 0.375, 1.0, 0.375, 0.5, 0.375, 0.75, 0.375, 0.75, 0.375, 0.5, 0.625, 0.5, 0.875, 0.5, 0.875, 0.75, 0.625, 0.75, 0.125, 0.5, 0.375, 0.5, 0.375, 0.75, 0.125, 0.75, 0.375, 0.75, 0.375, 1.0, 0.375, 1.0, 0.375, 0.75, 0.375, 0.25, 0.375, 0.5, 0.375, 0.5, 0.375, 0.25, 0.375, 0.0, 0.375, 0.25, 0.375, 0.25, 0.375, 0.0, 0.375, 0.5, 0.375, 0.5, 0.375, 0.75, 0.375, 0.75, 0.375, 0.75, 0.625, 0.75, 0.625, 0.875, 0.375, 0.875, 0.375, 0.75, 0.375, 0.875, 0.375, 0.875, 0.375, 0.75, 0.625, 0.5, 0.75, 0.5, 0.75, 0.75, 0.625, 0.75, 0.375, 0.375, 0.375, 0.375, 0.375, 0.5, 0.375, 0.5, 0.375, 0.5, 0.375, 0.75, 0.625, 0.75, 0.625, 0.5, 0.375, 0.5, 0.375, 0.75, 0.625, 0.75, 0.625, 0.5, 0.375, 0.75, 0.625, 0.75, 0.625, 0.875, 0.375, 0.875, 0.375, 0.75, 0.375, 0.875, 0.375, 0.875, 0.375, 0.75, 0.625, 0.5, 0.75, 0.5, 0.75, 0.75, 0.625, 0.75, 0.375, 0.5, 0.375, 0.75, 0.625, 0.75, 0.625, 0.5, 0.375, 0.375, 0.375, 0.375, 0.375, 0.5, 0.375, 0.5, 0.125, 0.5, 0.125, 0.75, 0.375, 0.75, 0.375, 0.5, 0.375, 0.75, 0.375, 0.75, 0.375, 1.0, 0.375, 1.0, 0.375, 0.25, 0.375, 0.25, 0.375, 0.5, 0.375, 0.5, 0.375, 0.0, 0.375, 0.0, 0.375, 0.25, 0.375, 0.25, 0.375, 0.0, 0.375, 0.25, 0.625, 0.25, 0.625, 0.0, 0.375, 0.25, 0.375, 0.5, 0.625, 0.5, 0.625, 0.25, 0.375, 0.5, 0.375, 0.75, 0.625, 0.75, 0.625, 0.5, 0.375, 0.75, 0.375, 1.0, 0.625, 1.0, 0.625, 0.75, 0.375, 0.5, 0.375, 0.5, 0.375, 0.75, 0.375, 0.75, 0.625, 0.5, 0.625, 0.75, 0.875, 0.75, 0.875, 0.5, 0.125, 0.5, 0.125, 0.75, 0.375, 0.75, 0.375, 0.5, 0.375, 0.75, 0.375, 0.75, 0.375, 1.0, 0.375, 1.0, 0.375, 0.25, 0.375, 0.25, 0.375, 0.5, 0.375, 0.5, 0.375, 0.0, 0.375, 0.0, 0.375, 0.25, 0.375, 0.25, 0.375, 0.0, 0.375, 0.25, 0.625, 0.25, 0.625, 0.0, 0.375, 0.25, 0.375, 0.5, 0.625, 0.5, 0.625, 0.25, 0.375, 0.5, 0.375, 0.75, 0.625, 0.75, 0.625, 0.5, 0.375, 0.75, 0.375, 1.0, 0.625, 1.0, 0.625, 0.75, 0.375, 0.5, 0.375, 0.5, 0.375, 0.75, 0.375, 0.75, 0.625, 0.5, 0.625, 0.75, 0.875, 0.75, 0.875, 0.5, 0.125, 0.5, 0.125, 0.75, 0.375, 0.75, 0.375, 0.5, 0.375, 0.75, 0.375, 0.75, 0.375, 1.0, 0.375, 1.0, 0.375, 0.25, 0.375, 0.25, 0.375, 0.5, 0.375, 0.5, 0.375, 0.0, 0.375, 0.0, 0.375, 0.25, 0.375, 0.25, 0.375, 0.0, 0.375, 0.25, 0.625, 0.25, 0.625, 0.0, 0.375, 0.25, 0.375, 0.5, 0.625, 0.5, 0.625, 0.25, 0.375, 0.5, 0.375, 0.75, 0.625, 0.75, 0.625, 0.5, 0.375, 0.75, 0.375, 1.0, 0.625, 1.0, 0.625, 0.75, 0.375, 0.5, 0.375, 0.5, 0.375, 0.75, 0.375, 0.75, 0.625, 0.5, 0.625, 0.75, 0.875, 0.75, 0.875, 0.5, 0.125, 0.5, 0.125, 0.75, 0.375, 0.75, 0.375, 0.5, 0.375, 0.75, 0.375, 0.75, 0.375, 1.0, 0.375, 1.0, 0.375, 0.25, 0.375, 0.25, 0.375, 0.5, 0.375, 0.5, 0.375, 0.0, 0.375, 0.0, 0.375, 0.25, 0.375, 0.25, 0.375, 0.0, 0.375, 0.25, 0.625, 0.25, 0.625, 0.0, 0.375, 0.25, 0.375, 0.5, 0.625, 0.5, 0.625, 0.25, 0.375, 0.5, 0.375, 0.75, 0.625, 0.75, 0.625, 0.5, 0.375, 0.75, 0.375, 1.0, 0.625, 1.0, 0.625, 0.75, 0.375, 0.5, 0.375, 0.5, 0.375, 0.75, 0.375, 0.75, 0.625, 0.5, 0.625, 0.75, 0.875, 0.75, 0.875, 0.5, 0.125, 0.5, 0.125, 0.75, 0.375, 0.75, 0.375, 0.5, 0.375, 0.75, 0.375, 0.75, 0.375, 1.0, 0.375, 1.0, 0.375, 0.25, 0.375, 0.25, 0.375, 0.5, 0.375, 0.5, 0.375, 0.0, 0.375, 0.0, 0.375, 0.25, 0.375, 0.25, 0.375, 0.0, 0.375, 0.25, 0.625, 0.25, 0.625, 0.0, 0.375, 0.25, 0.375, 0.5, 0.625, 0.5, 0.625, 0.25, 0.375, 0.5, 0.375, 0.75, 0.625, 0.75, 0.625, 0.5, 0.375, 0.75, 0.375, 1.0, 0.625, 1.0, 0.625, 0.75, 0.375, 0.5, 0.375, 0.5, 0.375, 0.75, 0.375, 0.75, 0.625, 0.5, 0.625, 0.75, 0.875, 0.75, 0.875, 0.5, 0.125, 0.5, 0.125, 0.75, 0.375, 0.75, 0.375, 0.5, 0.375, 0.75, 0.375, 0.75, 0.375, 1.0, 0.375, 1.0, 0.375, 0.25, 0.375, 0.25, 0.375, 0.5, 0.375, 0.5, 0.375, 0.0, 0.375, 0.0, 0.375, 0.25, 0.375, 0.25, 0.375, 0.75, 0.375, 0.875, 0.625, 0.875, 0.625, 0.75, 0.375, 0.75, 0.375, 0.75, 0.375, 0.875, 0.375, 0.875, 0.625, 0.5, 0.625, 0.75, 0.75, 0.75, 0.75, 0.5, 0.375, 0.75, 0.375, 0.875, 0.625, 0.875, 0.625, 0.75, 0.375, 0.75, 0.375, 0.75, 0.375, 0.875, 0.375, 0.875, 0.625, 0.5, 0.625, 0.75, 0.75, 0.75, 0.75, 0.5])
me_cube.materials.append(mat_material)
me_cube.use_mirror_x = True
me_cube.use_mirror_vertex_groups = False
me_cube.update()

# ---- objects
ob_cube = bpy.data.objects.new('Cube', me_cube)
ob_light = bpy.data.objects.new('Light', light_light)
ob_camera = bpy.data.objects.new('Camera', cam_camera)

# ---- transforms, parenting, visibility, modifiers, constraints
ob_cube.location = (0.0, 0.0, 0.0)
ob_cube.lock_rotations_4d = False
ob_cube.empty_display_type = 'ARROWS'
ob_cube.lineart.crease_threshold = 0.0
ob_cube.use_mesh_mirror_x = True
_m = ob_cube.modifiers.new('Subdivision', 'SUBSURF')
_m.levels = 2
ob_light.location = (4.076, 1.005, 5.904)
ob_light.rotation_euler = (0.6503, 0.05522, 1.866)
ob_light.lock_rotations_4d = False
ob_light.empty_display_type = 'ARROWS'
ob_light.color = (0.0, 0.0, 0.0, 0.0)
ob_light.lineart.crease_threshold = 0.0
ob_camera.location = (7.359, -6.926, 4.958)
ob_camera.rotation_euler = (1.109, 0.0, 0.8149)
ob_camera.lock_rotations_4d = False
ob_camera.empty_display_type = 'ARROWS'
ob_camera.color = (0.0, 0.0, 0.0, 0.0)
ob_camera.display_type = 'WIRE'
ob_camera.lineart.crease_threshold = 0.0

# ---- collection membership
col_collection.objects.link(ob_cube)
col_collection.objects.link(ob_light)
col_collection.objects.link(ob_camera)

# ---- scene / render settings (as saved in the file)
scene.camera = ob_camera
scene.frame_start = 1; scene.frame_end = 250; scene.frame_set(1)
scene.render.engine = 'BLENDER_EEVEE_NEXT'
bpy.context.view_layer.update()
